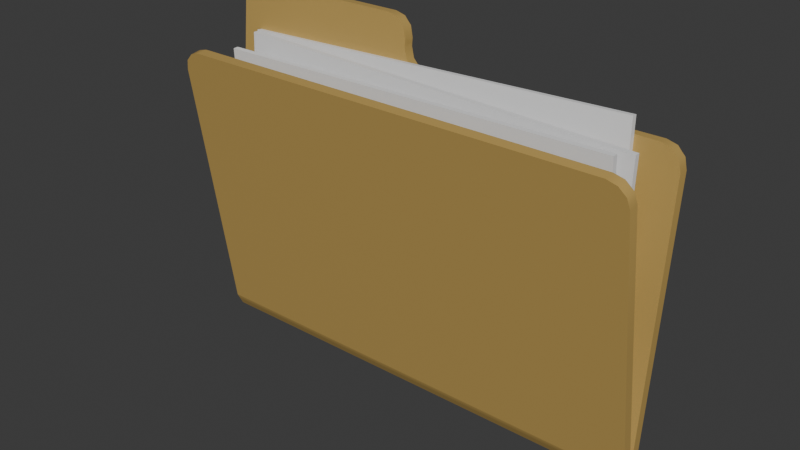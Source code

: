 # Source: Folder_Icon.blend  (saved by Blender 4.0.36; exported with 4.5.12 LTS)
import bpy
from mathutils import Matrix  # noqa: F401  (used for matrix-valued properties, if any)

bpy.ops.wm.read_factory_settings(use_empty=True)
scene = bpy.context.scene
scene.name = 'Scene'

# ---- collections
col_collection = bpy.data.collections.new('Collection'); scene.collection.children.link(col_collection)

# ---- materials (node trees are filled in below, after node groups)
mat_material_001 = bpy.data.materials.new('Material.001')
mat_material_001.use_transparent_shadow = False
mat_material_001.diffuse_color = (0.5071, 0.3368, 0.09947, 1.0)
mat_material_001.roughness = 0.5

# ---- material node trees
mat_material_001.use_nodes = True; mat_material_001.node_tree.nodes.clear()
_N = mat_material_001.node_tree.nodes; _L = mat_material_001.node_tree.links
n0 = _N.new('ShaderNodeBsdfPrincipled'); n0.name = 'Principled BSDF'; n0.location = (10, 300)
n0.inputs[0].default_value = (0.5071, 0.3368, 0.09947, 1.0)
n0.inputs[3].default_value = 1.45
n0.inputs[27].default_value = (0.0, 0.0, 0.0, 1.0)
n0.inputs[28].default_value = 1.0
n1 = _N.new('ShaderNodeOutputMaterial'); n1.name = 'Material Output'; n1.location = (300, 300)
n2 = _N.new('ShaderNodeNormalMap'); n2.name = 'Normal Map'; n2.location = (-300, -300)
n2.label = 'Normal/Map'
n2.inputs[0].default_value = 0.0
_L.new(n0.outputs[0], n1.inputs[0])
_L.new(n2.outputs[0], n0.inputs[5])
n1.is_active_output = True

# ---- world
world_world = bpy.data.worlds.new('World'); scene.world = world_world
world_world.use_nodes = True; world_world.node_tree.nodes.clear()
_N = world_world.node_tree.nodes; _L = world_world.node_tree.links
n0 = _N.new('ShaderNodeOutputWorld'); n0.name = 'World Output'; n0.location = (300, 300)
n1 = _N.new('ShaderNodeBackground'); n1.name = 'Background'; n1.location = (10, 300)
n1.inputs[0].default_value = (0.05088, 0.05088, 0.05088, 1.0)
_L.new(n1.outputs[0], n0.inputs[0])
n0.is_active_output = True
world_world.color = (0.05088, 0.05088, 0.05088)
world_world.use_sun_shadow = False
world_world.sun_shadow_jitter_overblur = 0.0

# ---- meshes
me_plane_006 = bpy.data.meshes.new('Plane.006')
me_plane_006.from_pydata([(-0.7898, -0.02, -0.6498), (0.7893, -0.02, -0.6572), (-0.7954, -0.02, 0.3946), (0.7837, -0.02, 0.3871), (-0.7898, -9.313e-10, -0.6498), (0.7893, -9.313e-10, -0.6572), (-0.7954, -1.863e-09, 0.3946), (0.7837, -4.657e-09, 0.3871)], [], [(0, 1, 3, 2), (4, 6, 7, 5), (0, 2, 6, 4), (1, 0, 4, 5), (3, 1, 5, 7), (2, 3, 7, 6)])
me_plane_006.polygons.foreach_set('use_smooth', [True] * 6)
_k = set([(0, 1), (0, 2), (0, 4), (1, 3), (1, 5), (2, 3), (2, 6), (3, 7), (4, 5), (4, 6), (5, 7), (6, 7)])
me_plane_006.attributes.new('sharp_edge', 'BOOLEAN', 'EDGE').data.foreach_set('value', [ (min(e.vertices), max(e.vertices)) in _k for e in me_plane_006.edges])
_uv = me_plane_006.uv_layers.new(name='UVMap')
_uv.uv.foreach_set('vector', [0.0, 0.0, 1.0, 0.0, 1.0, 1.0, 0.0, 1.0, 0.0, 0.0, 0.0, 1.0, 1.0, 1.0, 1.0, 0.0, 0.0, 0.0, 0.0, 1.0, 0.0, 1.0, 0.0, 0.0, 1.0, 0.0, 0.0, 0.0, 0.0, 0.0, 1.0, 0.0, 1.0, 1.0, 1.0, 0.0, 1.0, 0.0, 1.0, 1.0, 0.0, 1.0, 1.0, 1.0, 1.0, 1.0, 0.0, 1.0])
me_plane_006.update()
me_plane_006.normals_split_custom_set([tuple(v) for v in zip(*[iter([1.765e-09, -1.0, -2.259e-09, 1.765e-09, -1.0, -2.259e-09, 1.765e-09, -1.0, -2.259e-09, 1.765e-09, -1.0, -2.259e-09, 8.952e-10, 1.0, 2.234e-09, 8.952e-10, 1.0, 2.234e-09, 8.952e-10, 1.0, 2.234e-09, 8.952e-10, 1.0, 2.234e-09, -1.0, 5.707e-06, -0.0054, -1.0, 5.707e-06, -0.0054, -1.0, 5.707e-06, -0.0054, -1.0, 5.707e-06, -0.0054, -0.004718, -1.483e-06, -1.0, -0.004718, -1.483e-06, -1.0, -0.004718, -1.483e-06, -1.0, -0.004718, -1.483e-06, -1.0, 1.0, 0.0, 0.0054, 1.0, 0.0, 0.0054, 1.0, 0.0, 0.0054, 1.0, 0.0, 0.0054, 0.004718, 5.953e-06, 1.0, 0.004718, 5.953e-06, 1.0, 0.004718, 5.953e-06, 1.0, 0.004718, 5.953e-06, 1.0])] * 3)])
me_plane_007 = bpy.data.meshes.new('Plane.007')
me_plane_007.from_pydata([(-0.7898, -0.02, -0.6498), (0.7893, -0.02, -0.6572), (-0.7954, -0.02, 0.3946), (0.7837, -0.02, 0.3871), (-0.7898, 1.921e-09, -0.6498), (0.7893, 2.27e-09, -0.6572), (-0.7954, 2.736e-09, 0.3946), (0.7837, 6.461e-09, 0.3871)], [], [(0, 1, 3, 2), (4, 6, 7, 5), (0, 2, 6, 4), (1, 0, 4, 5), (3, 1, 5, 7), (2, 3, 7, 6)])
me_plane_007.polygons.foreach_set('use_smooth', [True] * 6)
_k = set([(0, 1), (0, 2), (0, 4), (1, 3), (1, 5), (2, 3), (2, 6), (3, 7), (4, 5), (4, 6), (5, 7), (6, 7)])
me_plane_007.attributes.new('sharp_edge', 'BOOLEAN', 'EDGE').data.foreach_set('value', [ (min(e.vertices), max(e.vertices)) in _k for e in me_plane_007.edges])
_uv = me_plane_007.uv_layers.new(name='UVMap')
_uv.uv.foreach_set('vector', [0.0, 0.0, 1.0, 0.0, 1.0, 1.0, 0.0, 1.0, 0.0, 0.0, 0.0, 1.0, 1.0, 1.0, 1.0, 0.0, 0.0, 0.0, 0.0, 1.0, 0.0, 1.0, 0.0, 0.0, 1.0, 0.0, 0.0, 0.0, 0.0, 0.0, 1.0, 0.0, 1.0, 1.0, 1.0, 0.0, 1.0, 0.0, 1.0, 1.0, 0.0, 1.0, 1.0, 1.0, 1.0, 1.0, 0.0, 1.0])
me_plane_007.update()
me_plane_007.normals_split_custom_set([tuple(v) for v in zip(*[iter([1.774e-09, -1.0, -2.259e-09, 1.774e-09, -1.0, -2.259e-09, 1.774e-09, -1.0, -2.259e-09, 1.774e-09, -1.0, -2.259e-09, -1.301e-09, 1.0, -2.404e-09, -1.301e-09, 1.0, -2.404e-09, -1.301e-09, 1.0, -2.404e-09, -1.301e-09, 1.0, -2.404e-09, -1.0, 0.0, -0.0054, -1.0, 0.0, -0.0054, -1.0, 0.0, -0.0054, -1.0, 0.0, -0.0054, -0.004718, -1.49e-06, -1.0, -0.004718, -1.49e-06, -1.0, -0.004718, -1.49e-06, -1.0, -0.004718, -1.49e-06, -1.0, 1.0, 2.854e-06, 0.0054, 1.0, 2.854e-06, 0.0054, 1.0, 2.854e-06, 0.0054, 1.0, 2.854e-06, 0.0054, 0.004718, -2.98e-06, 1.0, 0.004718, -2.98e-06, 1.0, 0.004718, -2.98e-06, 1.0, 0.004718, -2.98e-06, 1.0])] * 3)])
me_plane_004 = bpy.data.meshes.new('Plane.004')
me_plane_004.from_pydata([(-0.9198, -1.49e-08, 1.099), (-0.9198, 0.003261, -0.02168), (0.9087, 0.003261, -0.02168), (-0.8414, -0.2673, 1.067), (-0.9198, -0.2483, 0.9911), (-0.8806, -0.2647, 1.057), (-0.9093, -0.2578, 1.029), (0.9087, -0.2483, 0.9911), (0.8303, -0.2673, 1.067), (0.8982, -0.2578, 1.029), (0.8695, -0.2647, 1.057), (0.8303, -1.49e-08, 1.099), (0.9087, -7.451e-09, 1.021), (0.8695, -7.451e-09, 1.089), (0.8982, 0.0, 1.06), (-0.142, -7.451e-09, 1.178), (-0.2204, -1.49e-08, 1.099), (-0.06351, -1.49e-08, 1.099), (-0.1536, -7.451e-09, 1.139), (-0.1303, -7.451e-09, 1.139), (-0.142, -1.49e-08, 1.121), (-0.1681, -1.49e-08, 1.099), (-0.1819, -1.49e-08, 1.111), (-0.1549, -7.451e-09, 1.108), (-0.102, -1.49e-08, 1.111), (-0.1158, -1.49e-08, 1.099), (-0.129, -7.451e-09, 1.108), (-0.9198, 0.0, 1.208), (-0.8414, -7.451e-09, 1.286), (-0.9093, -7.451e-09, 1.247), (-0.8806, -7.451e-09, 1.276), (-0.142, 0.0, 1.208), (-0.2204, -7.451e-09, 1.286), (-0.1525, -7.451e-09, 1.247), (-0.1812, -7.451e-09, 1.276), (-0.9198, 0.04, 1.099), (-0.8414, -0.3061, 1.058), (-0.9198, -0.2871, 0.9814), (-0.8806, -0.3035, 1.047), (-0.9093, -0.2966, 1.019), (0.9087, -0.2871, 0.9814), (0.8303, -0.3061, 1.058), (0.8982, -0.2966, 1.019), (0.8695, -0.3035, 1.047), (0.8303, 0.04, 1.099), (0.9087, 0.04, 1.021), (0.8695, 0.04, 1.089), (0.8982, 0.04, 1.06), (-0.142, 0.04, 1.178), (-0.2204, 0.04, 1.099), (-0.06351, 0.04, 1.099), (-0.1536, 0.04, 1.139), (-0.1303, 0.04, 1.139), (-0.142, 0.04, 1.121), (-0.1681, 0.04, 1.099), (-0.1819, 0.04, 1.111), (-0.1549, 0.04, 1.108), (-0.102, 0.04, 1.111), (-0.1158, 0.04, 1.099), (-0.129, 0.04, 1.108), (-0.9198, 0.04, 1.208), (-0.8414, 0.04, 1.286), (-0.9093, 0.04, 1.247), (-0.8806, 0.04, 1.276), (-0.142, 0.04, 1.208), (-0.2204, 0.04, 1.286), (-0.1525, 0.04, 1.247), (-0.1812, 0.04, 1.276), (-0.9198, 0.04, -0.02003), (-0.9198, -0.03293, -0.02661), (-0.9198, 0.02338, -0.07051), (-0.9198, -0.003295, -0.07313), (0.9087, -0.03293, -0.02661), (0.9087, 0.04, -0.02003), (0.9087, -0.003295, -0.07313), (0.9087, 0.02338, -0.07051), (-0.9198, 0.00345, -0.02126), (-0.9198, 0.002974, -0.02131), (0.9087, 0.04, -0.0161), (-0.9198, 0.04, -0.0161), (0.9087, 0.00345, -0.02126), (0.9087, -0.03362, -0.02387), (0.9087, 0.002974, -0.02131), (-0.9198, -0.03362, -0.02387), (-0.9198, 0.003356, -0.02147), (-0.005551, 0.003261, -0.02168), (-0.1361, -7.451e-09, 1.158), (-0.1478, -7.451e-09, 1.158), (-0.1478, -7.451e-09, 1.13), (-0.1361, -7.451e-09, 1.13), (-0.1677, -7.451e-09, 1.125), (-0.1684, -7.451e-09, 1.11), (-0.1484, -1.49e-08, 1.115), (-0.2012, -1.49e-08, 1.105), (-0.1943, -1.49e-08, 1.099), (-0.1615, -1.49e-08, 1.104), (-0.142, -1.49e-08, 1.099), (-0.1224, -1.49e-08, 1.104), (-0.142, -7.451e-09, 1.108), (-0.08966, -1.49e-08, 1.099), (-0.08276, -1.49e-08, 1.105), (-0.1155, -1.49e-08, 1.11), (-0.1162, -7.451e-09, 1.125), (-0.1355, -1.49e-08, 1.115), (-0.9198, -0.1226, 0.4849), (-0.9146, -0.253, 1.01), (-0.8949, -0.2612, 1.043), (-0.861, -0.266, 1.062), (-0.005551, -0.2673, 1.067), (0.8499, -0.266, 1.062), (0.8838, -0.2612, 1.043), (0.9035, -0.253, 1.01), (0.9087, 0.003117, -0.0215), (0.9087, 0.001725, 0.4998), (0.9035, -7.451e-09, 1.04), (0.8838, -7.451e-09, 1.074), (0.8499, 0.0, 1.094), (0.3834, -1.49e-08, 1.099), (-0.5701, -1.49e-08, 1.099), (-0.9198, -7.451e-09, 1.154), (-0.142, -7.451e-09, 1.193), (-0.1472, -1.49e-08, 1.227), (-0.1668, -1.49e-08, 1.261), (-0.2008, -2.235e-08, 1.281), (-0.5309, -7.451e-09, 1.286), (-0.861, -2.235e-08, 1.281), (-0.8949, -1.49e-08, 1.261), (-0.9146, -1.49e-08, 1.227), (-0.1361, 0.04, 1.158), (-0.1478, 0.04, 1.158), (-0.1478, 0.04, 1.13), (-0.1361, 0.04, 1.13), (-0.1677, 0.04, 1.125), (-0.1684, 0.04, 1.11), (-0.1484, 0.04, 1.115), (-0.2012, 0.04, 1.105), (-0.1943, 0.04, 1.099), (-0.1615, 0.04, 1.104), (-0.142, 0.04, 1.099), (-0.1224, 0.04, 1.104), (-0.142, 0.04, 1.108), (-0.08966, 0.04, 1.099), (-0.08276, 0.04, 1.105), (-0.1155, 0.04, 1.11), (-0.1162, 0.04, 1.125), (-0.1355, 0.04, 1.115), (-0.9146, -0.2918, 1.0), (-0.8949, -0.3001, 1.033), (-0.861, -0.3048, 1.052), (-0.005551, -0.3061, 1.058), (0.8499, -0.3048, 1.052), (0.8838, -0.3001, 1.033), (0.9035, -0.2918, 1.0), (0.9035, 0.04, 1.04), (0.8838, 0.04, 1.074), (0.8499, 0.04, 1.094), (0.3834, 0.04, 1.099), (-0.5701, 0.04, 1.099), (-0.9198, 0.04, 1.154), (-0.142, 0.04, 1.193), (-0.1472, 0.04, 1.227), (-0.1668, 0.04, 1.261), (-0.2008, 0.04, 1.281), (-0.5309, 0.04, 1.286), (-0.861, 0.04, 1.281), (-0.8949, 0.04, 1.261), (-0.9146, 0.04, 1.227), (-0.9198, 0.02, 1.099), (-0.8414, -0.2867, 1.062), (-0.9198, -0.2677, 0.9863), (-0.8806, -0.2841, 1.052), (-0.9093, -0.2772, 1.024), (0.9087, -0.2677, 0.9863), (0.8303, -0.2867, 1.062), (0.8982, -0.2772, 1.024), (0.8695, -0.2841, 1.052), (0.8303, 0.02, 1.099), (0.9087, 0.02, 1.021), (0.8695, 0.02, 1.089), (0.8982, 0.02, 1.06), (-0.142, 0.02, 1.178), (-0.06351, 0.02, 1.099), (-0.1303, 0.02, 1.139), (-0.102, 0.02, 1.111), (-0.9198, 0.02, 1.208), (-0.8414, 0.02, 1.286), (-0.9093, 0.02, 1.247), (-0.8806, 0.02, 1.276), (-0.142, 0.02, 1.208), (-0.2204, 0.02, 1.286), (-0.1525, 0.02, 1.247), (-0.1812, 0.02, 1.276), (-0.9198, 0.03169, -0.04527), (-0.9198, 0.01004, -0.07182), (-0.9198, -0.01811, -0.04987), (0.9087, -0.01811, -0.04987), (0.9087, 0.01004, -0.07182), (0.9087, 0.03169, -0.04527), (-0.9198, -1.738e-05, -0.04741), (-0.9198, 0.01332, -0.0461), (-0.9198, -0.01484, -0.02415), (-0.005551, -0.03293, -0.02661), (-0.005551, -0.003295, -0.07313), (-0.005551, 0.02338, -0.07051), (-0.005551, 0.04, -0.02003), (-0.9198, 0.04, -0.01807), (0.9087, 0.04, -0.01807), (-0.9198, -0.03328, -0.02524), (0.9087, -0.1603, 0.4788), (-0.9198, 0.02163, -0.02086), (0.9087, -0.01484, -0.02415), (0.9087, 0.02163, -0.02086), (0.9087, -1.738e-05, -0.04741), (0.9087, 0.01332, -0.0461), (-0.9198, 0.001725, 0.539), (-0.9198, 0.003117, -0.0215), (0.9087, 0.04, 0.5024), (-0.9198, 0.04, 0.5416), (0.9087, 0.003355, -0.02147), (0.9087, -0.03328, -0.02524), (0.9087, -0.1226, 0.4849), (-0.9198, -0.1603, 0.4788), (-0.005551, 0.00345, -0.02126), (0.9087, 0.02172, -0.01868), (-0.9198, -0.01532, -0.02259), (-0.005551, 0.002974, -0.02131), (-0.005551, 0.04, -0.0161), (0.9087, -0.01532, -0.02259), (-0.9198, 0.02172, -0.01868), (-0.005551, -0.03362, -0.02387), (-0.4511, -7.451e-09, 1.205), (-0.005551, 0.003355, -0.02147), (-0.142, -7.451e-09, 1.144), (-0.1581, -7.451e-09, 1.12), (-0.1813, 0.0, 1.104), (-0.142, -1.49e-08, 1.104), (-0.1026, 0.0, 1.104), (-0.1258, -7.451e-09, 1.12), (-0.142, -7.451e-09, 1.113), (-0.005551, -0.207, 0.8246), (-0.4511, 0.04, 1.205), (-0.005551, -0.2454, 0.8164), (-0.142, 0.04, 1.144), (-0.1581, 0.04, 1.12), (-0.1813, 0.04, 1.104), (-0.142, 0.04, 1.104), (-0.1026, 0.04, 1.104), (-0.1258, 0.04, 1.12), (-0.142, 0.04, 1.113), (-0.9198, -0.1415, 0.4818), (-0.005551, 0.04, -0.01807), (-0.1361, 0.02, 1.158), (-0.08276, 0.02, 1.105), (-0.1162, 0.02, 1.125), (0.9087, -0.01508, -0.02337), (-0.9146, -0.2724, 1.005), (-0.8949, -0.2807, 1.038), (-0.861, -0.2854, 1.057), (-0.005551, -0.2867, 1.062), (0.8499, -0.2854, 1.057), (0.8838, -0.2807, 1.038), (0.9035, -0.2724, 1.005), (0.9087, 0.02086, 0.5011), (0.9035, 0.02, 1.04), (0.8838, 0.02, 1.074), (0.8499, 0.02, 1.094), (0.3834, 0.02, 1.099), (-0.9198, 0.02, 1.154), (-0.142, 0.02, 1.193), (-0.1472, 0.02, 1.227), (-0.1668, 0.02, 1.261), (-0.2008, 0.02, 1.281), (-0.5309, 0.02, 1.286), (-0.861, 0.02, 1.281), (-0.8949, 0.02, 1.261), (-0.9146, 0.02, 1.227), (-0.9198, 0.02221, -0.03741), (-0.9198, 0.007781, -0.05511), (-0.9198, -0.01099, -0.04047), (0.9087, -0.01099, -0.04047), (0.9087, 0.007781, -0.05511), (0.9087, 0.02221, -0.03741), (-0.005551, -0.01811, -0.04987), (-0.005551, 0.01004, -0.07182), (-0.005551, 0.03169, -0.04527), (-0.9198, 0.02168, -0.01977), (0.1825, 0.0006273, 0.8839), (0.9087, 0.02168, -0.01977), (-0.9198, -0.01508, -0.02337), (-0.005551, 0.003117, -0.0215), (0.1825, 0.04, 0.8848), (0.9087, -0.1415, 0.4818), (-0.9198, 0.02086, 0.5403), (-0.005551, -0.03328, -0.02524)], [], [(0, 118, 230, 119), (16, 93, 230, 118), (22, 90, 230, 93), (18, 87, 230, 90), (15, 120, 230, 87), (31, 121, 230, 120), (33, 122, 230, 121), (34, 123, 230, 122), (32, 124, 230, 123), (28, 125, 230, 124), (30, 126, 230, 125), (29, 127, 230, 126), (27, 119, 230, 127), (1, 85, 231, 84), (85, 2, 218, 231), (231, 218, 80, 222), (84, 231, 222, 76), (15, 87, 232, 86), (87, 18, 88, 232), (232, 88, 20, 89), (86, 232, 89, 19), (18, 90, 233, 88), (90, 22, 91, 233), (233, 91, 23, 92), (88, 233, 92, 20), (16, 94, 234, 93), (94, 21, 95, 234), (234, 95, 23, 91), (93, 234, 91, 22), (21, 96, 235, 95), (96, 25, 97, 235), (235, 97, 26, 98), (95, 235, 98, 23), (17, 100, 236, 99), (100, 24, 101, 236), (236, 101, 26, 97), (99, 236, 97, 25), (24, 102, 237, 101), (102, 19, 89, 237), (237, 89, 20, 103), (101, 237, 103, 26), (20, 92, 238, 103), (23, 98, 238, 92), (26, 103, 238, 98), (4, 105, 239, 104), (6, 106, 239, 105), (5, 107, 239, 106), (3, 108, 239, 107), (8, 109, 239, 108), (10, 110, 239, 109), (9, 111, 239, 110), (7, 220, 239, 111), (82, 225, 239, 220), (77, 104, 239, 225), (35, 158, 240, 157), (60, 166, 240, 158), (62, 165, 240, 166), (63, 164, 240, 165), (61, 163, 240, 164), (65, 162, 240, 163), (67, 161, 240, 162), (66, 160, 240, 161), (64, 159, 240, 160), (48, 129, 240, 159), (51, 132, 240, 129), (55, 135, 240, 132), (49, 157, 240, 135), (37, 221, 241, 146), (83, 229, 241, 221), (81, 208, 241, 229), (40, 152, 241, 208), (42, 151, 241, 152), (43, 150, 241, 151), (41, 149, 241, 150), (36, 148, 241, 149), (38, 147, 241, 148), (39, 146, 241, 147), (48, 128, 242, 129), (128, 52, 131, 242), (242, 131, 53, 130), (129, 242, 130, 51), (51, 130, 243, 132), (130, 53, 134, 243), (243, 134, 56, 133), (132, 243, 133, 55), (49, 135, 244, 136), (135, 55, 133, 244), (244, 133, 56, 137), (136, 244, 137, 54), (54, 137, 245, 138), (137, 56, 140, 245), (245, 140, 59, 139), (138, 245, 139, 58), (50, 141, 246, 142), (141, 58, 139, 246), (246, 139, 59, 143), (142, 246, 143, 57), (57, 143, 247, 144), (143, 59, 145, 247), (247, 145, 53, 131), (144, 247, 131, 52), (53, 145, 248, 134), (59, 140, 248, 145), (56, 134, 248, 140), (4, 104, 249, 169), (104, 77, 224, 249), (249, 224, 83, 221), (169, 249, 221, 37), (68, 205, 250, 204), (205, 79, 226, 250), (250, 226, 78, 206), (204, 250, 206, 73), (15, 86, 251, 180), (86, 19, 182, 251), (251, 182, 52, 128), (180, 251, 128, 48), (24, 100, 252, 183), (100, 17, 181, 252), (252, 181, 50, 142), (183, 252, 142, 57), (19, 102, 253, 182), (102, 24, 183, 253), (253, 183, 57, 144), (182, 253, 144, 52), (2, 112, 254, 210), (112, 82, 227, 254), (254, 227, 81, 219), (210, 254, 219, 72), (6, 105, 255, 171), (105, 4, 169, 255), (255, 169, 37, 146), (171, 255, 146, 39), (5, 106, 256, 170), (106, 6, 171, 256), (256, 171, 39, 147), (170, 256, 147, 38), (3, 107, 257, 168), (107, 5, 170, 257), (257, 170, 38, 148), (168, 257, 148, 36), (8, 108, 258, 173), (108, 3, 168, 258), (258, 168, 36, 149), (173, 258, 149, 41), (10, 109, 259, 175), (109, 8, 173, 259), (259, 173, 41, 150), (175, 259, 150, 43), (9, 110, 260, 174), (110, 10, 175, 260), (260, 175, 43, 151), (174, 260, 151, 42), (7, 111, 261, 172), (111, 9, 174, 261), (261, 174, 42, 152), (172, 261, 152, 40), (12, 113, 262, 177), (113, 80, 223, 262), (262, 223, 78, 216), (177, 262, 216, 45), (14, 114, 263, 179), (114, 12, 177, 263), (263, 177, 45, 153), (179, 263, 153, 47), (13, 115, 264, 178), (115, 14, 179, 264), (264, 179, 47, 154), (178, 264, 154, 46), (11, 116, 265, 176), (116, 13, 178, 265), (265, 178, 46, 155), (176, 265, 155, 44), (17, 117, 266, 181), (117, 11, 176, 266), (266, 176, 44, 156), (181, 266, 156, 50), (0, 119, 267, 167), (119, 27, 184, 267), (267, 184, 60, 158), (167, 267, 158, 35), (31, 120, 268, 188), (120, 15, 180, 268), (268, 180, 48, 159), (188, 268, 159, 64), (33, 121, 269, 190), (121, 31, 188, 269), (269, 188, 64, 160), (190, 269, 160, 66), (34, 122, 270, 191), (122, 33, 190, 270), (270, 190, 66, 161), (191, 270, 161, 67), (32, 123, 271, 189), (123, 34, 191, 271), (271, 191, 67, 162), (189, 271, 162, 65), (28, 124, 272, 185), (124, 32, 189, 272), (272, 189, 65, 163), (185, 272, 163, 61), (30, 125, 273, 187), (125, 28, 185, 273), (273, 185, 61, 164), (187, 273, 164, 63), (29, 126, 274, 186), (126, 30, 187, 274), (274, 187, 63, 165), (186, 274, 165, 62), (27, 127, 275, 184), (127, 29, 186, 275), (275, 186, 62, 166), (184, 275, 166, 60), (68, 192, 276, 209), (70, 199, 276, 192), (1, 209, 276, 199), (70, 193, 277, 199), (71, 198, 277, 193), (1, 199, 277, 198), (71, 194, 278, 198), (69, 200, 278, 194), (1, 198, 278, 200), (72, 195, 279, 210), (74, 212, 279, 195), (2, 210, 279, 212), (74, 196, 280, 212), (75, 213, 280, 196), (2, 212, 280, 213), (75, 197, 281, 213), (73, 211, 281, 197), (2, 213, 281, 211), (72, 201, 282, 195), (201, 69, 194, 282), (282, 194, 71, 202), (195, 282, 202, 74), (74, 202, 283, 196), (202, 71, 193, 283), (283, 193, 70, 203), (196, 283, 203, 75), (75, 203, 284, 197), (203, 70, 192, 284), (284, 192, 68, 204), (197, 284, 204, 73), (1, 84, 285, 209), (84, 76, 228, 285), (285, 228, 79, 205), (209, 285, 205, 68), (76, 222, 286, 214), (80, 113, 286, 222), (12, 114, 286, 113), (14, 115, 286, 114), (13, 116, 286, 115), (11, 117, 286, 116), (17, 99, 286, 117), (25, 96, 286, 99), (21, 94, 286, 96), (16, 118, 286, 94), (0, 214, 286, 118), (78, 223, 287, 206), (223, 80, 218, 287), (287, 218, 2, 211), (206, 287, 211, 73), (83, 224, 288, 207), (224, 77, 215, 288), (288, 215, 1, 200), (207, 288, 200, 69), (77, 225, 289, 215), (225, 82, 112, 289), (289, 112, 2, 85), (215, 289, 85, 1), (78, 226, 290, 216), (79, 217, 290, 226), (35, 157, 290, 217), (49, 136, 290, 157), (54, 138, 290, 136), (58, 141, 290, 138), (50, 156, 290, 141), (44, 155, 290, 156), (46, 154, 290, 155), (47, 153, 290, 154), (45, 216, 290, 153), (81, 227, 291, 208), (227, 82, 220, 291), (291, 220, 7, 172), (208, 291, 172, 40), (79, 228, 292, 217), (228, 76, 214, 292), (292, 214, 0, 167), (217, 292, 167, 35), (81, 229, 293, 219), (229, 83, 207, 293), (293, 207, 69, 201), (219, 293, 201, 72)])
me_plane_004.polygons.foreach_set('use_smooth', [True] * 292)
_k = set([(0, 119), (0, 214), (1, 84), (1, 85), (1, 215), (2, 85), (2, 112), (2, 218), (3, 107), (3, 108), (4, 104), (4, 105), (5, 106), (5, 107), (6, 105), (6, 106), (7, 111), (7, 220), (8, 108), (8, 109), (9, 110), (9, 111), (10, 109), (10, 110), (11, 116), (11, 117), (12, 113), (12, 114), (13, 115), (13, 116), (14, 114), (14, 115), (15, 86), (15, 120), (17, 100), (17, 117), (19, 86), (19, 102), (24, 100), (24, 102), (27, 119), (27, 127), (28, 124), (28, 125), (29, 126), (29, 127), (30, 125), (30, 126), (31, 120), (31, 121), (32, 123), (32, 124), (33, 121), (33, 122), (34, 122), (34, 123), (35, 158), (35, 217), (36, 148), (36, 149), (37, 146), (37, 221), (38, 147), (38, 148), (39, 146), (39, 147), (40, 152), (40, 208), (41, 149), (41, 150), (42, 151), (42, 152), (43, 150), (43, 151), (44, 155), (44, 156), (45, 153), (45, 216), (46, 154), (46, 155), (47, 153), (47, 154), (48, 128), (48, 159), (50, 142), (50, 156), (52, 128), (52, 144), (57, 142), (57, 144), (60, 158), (60, 166), (61, 163), (61, 164), (62, 165), (62, 166), (63, 164), (63, 165), (64, 159), (64, 160), (65, 162), (65, 163), (66, 160), (66, 161), (67, 161), (67, 162), (68, 192), (68, 205), (69, 194), (69, 207), (70, 192), (70, 193), (70, 203), (71, 193), (71, 194), (71, 202), (72, 195), (72, 219), (73, 197), (73, 206), (74, 195), (74, 196), (74, 202), (75, 196), (75, 197), (75, 203), (76, 84), (76, 214), (77, 104), (77, 215), (78, 206), (78, 216), (79, 205), (79, 217), (80, 113), (80, 218), (81, 208), (81, 219), (82, 112), (82, 220), (83, 207), (83, 221)])
me_plane_004.attributes.new('sharp_edge', 'BOOLEAN', 'EDGE').data.foreach_set('value', [ (min(e.vertices), max(e.vertices)) in _k for e in me_plane_004.edges])
_uv = me_plane_004.uv_layers.new(name='UVMap')
_uv.uv.foreach_set('vector', [0.0, 1.0, 0.1467, 1.0, 0.1949, 1.0, 0.0, 1.0, 0.2933, 1.0, 0.3006, 1.0, 0.1949, 1.0, 0.1467, 1.0, 0.3078, 1.0, 0.3132, 1.0, 0.1949, 1.0, 0.3006, 1.0, 0.3185, 1.0, 0.3207, 1.0, 0.1949, 1.0, 0.3132, 1.0, 0.3229, 1.0, 0.3229, 1.0, 0.1949, 1.0, 0.3207, 1.0, 0.3229, 1.0, 0.3209, 1.0, 0.1949, 1.0, 0.3229, 1.0, 0.3189, 1.0, 0.3135, 1.0, 0.1949, 1.0, 0.3209, 1.0, 0.3081, 1.0, 0.3007, 1.0, 0.1949, 1.0, 0.3135, 1.0, 0.2933, 1.0, 0.1614, 1.0, 0.1949, 1.0, 0.3007, 1.0, 0.02952, 1.0, 0.02214, 1.0, 0.1949, 1.0, 0.1614, 1.0, 0.01476, 1.0, 0.009357, 1.0, 0.1949, 1.0, 0.02214, 1.0, 0.003955, 1.0, 0.001977, 1.0, 0.1949, 1.0, 0.009357, 1.0, 0.0, 1.0, 0.0, 1.0, 0.1949, 1.0, 0.001977, 1.0, 0.0, 0.5, 0.5, 0.5, 0.5, 0.5004, 0.0, 0.5004, 0.5, 0.5, 1.0, 0.5, 1.0, 0.5004, 0.5, 0.5004, 0.5, 0.5004, 1.0, 0.5004, 1.0, 0.5008, 0.5, 0.5008, 0.0, 0.5004, 0.5, 0.5004, 0.5, 0.5008, 0.0, 0.5008, 0.3229, 1.0, 0.3207, 1.0, 0.3229, 1.0, 0.3251, 1.0, 0.3207, 1.0, 0.3185, 1.0, 0.3207, 1.0, 0.3229, 1.0, 0.3229, 1.0, 0.3207, 1.0, 0.3229, 1.0, 0.3251, 1.0, 0.3251, 1.0, 0.3229, 1.0, 0.3251, 1.0, 0.3272, 1.0, 0.3185, 1.0, 0.3132, 1.0, 0.3168, 1.0, 0.3207, 1.0, 0.3132, 1.0, 0.3078, 1.0, 0.3129, 1.0, 0.3168, 1.0, 0.3168, 1.0, 0.3129, 1.0, 0.318, 1.0, 0.3204, 1.0, 0.3207, 1.0, 0.3168, 1.0, 0.3204, 1.0, 0.3229, 1.0, 0.2933, 1.0, 0.3032, 1.0, 0.308, 1.0, 0.3006, 1.0, 0.3032, 1.0, 0.313, 1.0, 0.3155, 1.0, 0.308, 1.0, 0.308, 1.0, 0.3155, 1.0, 0.318, 1.0, 0.3129, 1.0, 0.3006, 1.0, 0.308, 1.0, 0.3129, 1.0, 0.3078, 1.0, 0.313, 1.0, 0.3257, 1.0, 0.325, 1.0, 0.3155, 1.0, 0.3257, 1.0, 0.3384, 1.0, 0.3345, 1.0, 0.325, 1.0, 0.325, 1.0, 0.3345, 1.0, 0.3306, 1.0, 0.3243, 1.0, 0.3155, 1.0, 0.325, 1.0, 0.3243, 1.0, 0.318, 1.0, 0.3524, 1.0, 0.3451, 1.0, 0.3377, 1.0, 0.3425, 1.0, 0.3451, 1.0, 0.3379, 1.0, 0.3328, 1.0, 0.3377, 1.0, 0.3377, 1.0, 0.3328, 1.0, 0.3277, 1.0, 0.3302, 1.0, 0.3425, 1.0, 0.3377, 1.0, 0.3302, 1.0, 0.3327, 1.0, 0.3379, 1.0, 0.3326, 1.0, 0.3289, 1.0, 0.3328, 1.0, 0.3326, 1.0, 0.3272, 1.0, 0.3251, 1.0, 0.3289, 1.0, 0.3289, 1.0, 0.3251, 1.0, 0.3229, 1.0, 0.3253, 1.0, 0.3328, 1.0, 0.3289, 1.0, 0.3253, 1.0, 0.3277, 1.0, 0.3229, 1.0, 0.3204, 1.0, 0.3212, 1.0, 0.3229, 1.0, 0.318, 1.0, 0.3204, 1.0, 0.3212, 1.0, 0.3204, 1.0, 0.3229, 1.0, 0.3229, 1.0, 0.3212, 1.0, 0.3204, 1.0, 0.0, 0.03556, 0.002628, 0.02667, 0.5, 0.1115, 0.0, 0.2674, 0.005255, 0.01778, 0.01243, 0.01127, 0.5, 0.1115, 0.002628, 0.02667, 0.01961, 0.004764, 0.02942, 0.002382, 0.5, 0.1115, 0.01243, 0.01127, 0.03922, 0.0, 0.5, 0.0, 0.5, 0.1115, 0.02942, 0.002382, 0.9608, 0.0, 0.9706, 0.002382, 0.5, 0.1115, 0.5, 0.0, 0.9804, 0.004764, 0.9876, 0.01127, 0.5, 0.1115, 0.9706, 0.002382, 0.9947, 0.01778, 0.9974, 0.02667, 0.5, 0.1115, 0.9876, 0.01127, 1.0, 0.03556, 1.0, 0.2674, 0.5, 0.1115, 0.9974, 0.02667, 1.0, 0.4992, 0.5, 0.4992, 0.5, 0.1115, 1.0, 0.2674, 0.0, 0.4992, 0.0, 0.2674, 0.5, 0.1115, 0.5, 0.4992, 0.0, 1.0, 0.0, 1.0, 0.1949, 1.0, 0.1467, 1.0, 0.0, 1.0, 0.001977, 1.0, 0.1949, 1.0, 0.0, 1.0, 0.003955, 1.0, 0.009357, 1.0, 0.1949, 1.0, 0.001977, 1.0, 0.01476, 1.0, 0.02214, 1.0, 0.1949, 1.0, 0.009357, 1.0, 0.02952, 1.0, 0.1614, 1.0, 0.1949, 1.0, 0.02214, 1.0, 0.2933, 1.0, 0.3007, 1.0, 0.1949, 1.0, 0.1614, 1.0, 0.3081, 1.0, 0.3135, 1.0, 0.1949, 1.0, 0.3007, 1.0, 0.3189, 1.0, 0.3209, 1.0, 0.1949, 1.0, 0.3135, 1.0, 0.3229, 1.0, 0.3229, 1.0, 0.1949, 1.0, 0.3209, 1.0, 0.3229, 1.0, 0.3207, 1.0, 0.1949, 1.0, 0.3229, 1.0, 0.3185, 1.0, 0.3132, 1.0, 0.1949, 1.0, 0.3207, 1.0, 0.3078, 1.0, 0.3006, 1.0, 0.1949, 1.0, 0.3132, 1.0, 0.2933, 1.0, 0.1467, 1.0, 0.1949, 1.0, 0.3006, 1.0, 0.0, 0.03556, 0.0, 0.2155, 0.5, 0.09071, 0.002628, 0.02667, 0.0, 0.3955, 0.5, 0.3955, 0.5, 0.09071, 0.0, 0.2155, 1.0, 0.3955, 1.0, 0.2155, 0.5, 0.09071, 0.5, 0.3955, 1.0, 0.03556, 0.9974, 0.02667, 0.5, 0.09071, 1.0, 0.2155, 0.9947, 0.01778, 0.9876, 0.01127, 0.5, 0.09071, 0.9974, 0.02667, 0.9804, 0.004764, 0.9706, 0.002382, 0.5, 0.09071, 0.9876, 0.01127, 0.9608, 0.0, 0.5, 0.0, 0.5, 0.09071, 0.9706, 0.002382, 0.03922, 0.0, 0.02942, 0.002382, 0.5, 0.09071, 0.5, 0.0, 0.01961, 0.004764, 0.01243, 0.01127, 0.5, 0.09071, 0.02942, 0.002382, 0.005255, 0.01778, 0.002628, 0.02667, 0.5, 0.09071, 0.01243, 0.01127, 0.3229, 1.0, 0.3251, 1.0, 0.3229, 1.0, 0.3207, 1.0, 0.3251, 1.0, 0.3272, 1.0, 0.3251, 1.0, 0.3229, 1.0, 0.3229, 1.0, 0.3251, 1.0, 0.3229, 1.0, 0.3207, 1.0, 0.3207, 1.0, 0.3229, 1.0, 0.3207, 1.0, 0.3185, 1.0, 0.3185, 1.0, 0.3207, 1.0, 0.3168, 1.0, 0.3132, 1.0, 0.3207, 1.0, 0.3229, 1.0, 0.3204, 1.0, 0.3168, 1.0, 0.3168, 1.0, 0.3204, 1.0, 0.318, 1.0, 0.3129, 1.0, 0.3132, 1.0, 0.3168, 1.0, 0.3129, 1.0, 0.3078, 1.0, 0.2933, 1.0, 0.3006, 1.0, 0.308, 1.0, 0.3032, 1.0, 0.3006, 1.0, 0.3078, 1.0, 0.3129, 1.0, 0.308, 1.0, 0.308, 1.0, 0.3129, 1.0, 0.318, 1.0, 0.3155, 1.0, 0.3032, 1.0, 0.308, 1.0, 0.3155, 1.0, 0.313, 1.0, 0.313, 1.0, 0.3155, 1.0, 0.325, 1.0, 0.3257, 1.0, 0.3155, 1.0, 0.318, 1.0, 0.3243, 1.0, 0.325, 1.0, 0.325, 1.0, 0.3243, 1.0, 0.3306, 1.0, 0.3345, 1.0, 0.3257, 1.0, 0.325, 1.0, 0.3345, 1.0, 0.3384, 1.0, 0.3524, 1.0, 0.3425, 1.0, 0.3377, 1.0, 0.3451, 1.0, 0.3425, 1.0, 0.3327, 1.0, 0.3302, 1.0, 0.3377, 1.0, 0.3377, 1.0, 0.3302, 1.0, 0.3277, 1.0, 0.3328, 1.0, 0.3451, 1.0, 0.3377, 1.0, 0.3328, 1.0, 0.3379, 1.0, 0.3379, 1.0, 0.3328, 1.0, 0.3289, 1.0, 0.3326, 1.0, 0.3328, 1.0, 0.3277, 1.0, 0.3253, 1.0, 0.3289, 1.0, 0.3289, 1.0, 0.3253, 1.0, 0.3229, 1.0, 0.3251, 1.0, 0.3326, 1.0, 0.3289, 1.0, 0.3251, 1.0, 0.3272, 1.0, 0.3229, 1.0, 0.3229, 1.0, 0.3212, 1.0, 0.3204, 1.0, 0.3229, 1.0, 0.3204, 1.0, 0.3212, 1.0, 0.3229, 1.0, 0.318, 1.0, 0.3204, 1.0, 0.3212, 1.0, 0.3204, 1.0, 0.0, 0.03556, 0.0, 0.2674, 0.0, 0.2415, 0.0, 0.03556, 0.0, 0.2674, 0.0, 0.4992, 0.0, 0.4473, 0.0, 0.2415, 0.0, 0.2415, 0.0, 0.4473, 0.0, 0.3955, 0.0, 0.2155, 0.0, 0.03556, 0.0, 0.2415, 0.0, 0.2155, 0.0, 0.03556, 0.0, 0.6054, 0.0, 0.6061, 0.5, 0.6052, 0.5, 0.6045, 0.0, 0.6061, 0.0, 0.6068, 0.5, 0.6059, 0.5, 0.6052, 0.5, 0.6052, 0.5, 0.6059, 1.0, 0.605, 1.0, 0.6043, 0.5, 0.6045, 0.5, 0.6052, 1.0, 0.6043, 1.0, 0.6036, 0.3229, 1.0, 0.3251, 1.0, 0.3251, 1.0, 0.3229, 1.0, 0.3251, 1.0, 0.3272, 1.0, 0.3272, 1.0, 0.3251, 1.0, 0.3251, 1.0, 0.3272, 1.0, 0.3272, 1.0, 0.3251, 1.0, 0.3229, 1.0, 0.3251, 1.0, 0.3251, 1.0, 0.3229, 1.0, 0.3379, 1.0, 0.3451, 1.0, 0.3451, 1.0, 0.3379, 1.0, 0.3451, 1.0, 0.3524, 1.0, 0.3524, 1.0, 0.3451, 1.0, 0.3451, 1.0, 0.3524, 1.0, 0.3524, 1.0, 0.3451, 1.0, 0.3379, 1.0, 0.3451, 1.0, 0.3451, 1.0, 0.3379, 1.0, 0.3272, 1.0, 0.3326, 1.0, 0.3326, 1.0, 0.3272, 1.0, 0.3326, 1.0, 0.3379, 1.0, 0.3379, 1.0, 0.3326, 1.0, 0.3326, 1.0, 0.3379, 1.0, 0.3379, 1.0, 0.3326, 1.0, 0.3272, 1.0, 0.3326, 1.0, 0.3326, 1.0, 0.3272, 1.0, 1.0, 0.5, 1.0, 0.4996, 1.0, 0.4478, 1.0, 0.4482, 1.0, 0.4996, 1.0, 0.4992, 1.0, 0.4473, 1.0, 0.4478, 1.0, 0.4478, 1.0, 0.4473, 1.0, 0.3955, 1.0, 0.396, 1.0, 0.4482, 1.0, 0.4478, 1.0, 0.396, 1.0, 0.3964, 0.005255, 0.01778, 0.002628, 0.02667, 0.002628, 0.02667, 0.005255, 0.01778, 0.002628, 0.02667, 0.0, 0.03556, 0.0, 0.03556, 0.002628, 0.02667, 0.002628, 0.02667, 0.0, 0.03556, 0.0, 0.03556, 0.002628, 0.02667, 0.005255, 0.01778, 0.002628, 0.02667, 0.002628, 0.02667, 0.005255, 0.01778, 0.01961, 0.004764, 0.01243, 0.01127, 0.01243, 0.01127, 0.01961, 0.004764, 0.01243, 0.01127, 0.005255, 0.01778, 0.005255, 0.01778, 0.01243, 0.01127, 0.01243, 0.01127, 0.005255, 0.01778, 0.005255, 0.01778, 0.01243, 0.01127, 0.01961, 0.004764, 0.01243, 0.01127, 0.01243, 0.01127, 0.01961, 0.004764, 0.03922, 0.0, 0.02942, 0.002382, 0.02942, 0.002382, 0.03922, 0.0, 0.02942, 0.002382, 0.01961, 0.004764, 0.01961, 0.004764, 0.02942, 0.002382, 0.02942, 0.002382, 0.01961, 0.004764, 0.01961, 0.004764, 0.02942, 0.002382, 0.03922, 0.0, 0.02942, 0.002382, 0.02942, 0.002382, 0.03922, 0.0, 0.9608, 0.0, 0.5, 0.0, 0.5, 0.0, 0.9608, 0.0, 0.5, 0.0, 0.03922, 0.0, 0.03922, 0.0, 0.5, 0.0, 0.5, 0.0, 0.03922, 0.0, 0.03922, 0.0, 0.5, 0.0, 0.9608, 0.0, 0.5, 0.0, 0.5, 0.0, 0.9608, 0.0, 0.9804, 0.004764, 0.9706, 0.002382, 0.9706, 0.002382, 0.9804, 0.004764, 0.9706, 0.002382, 0.9608, 0.0, 0.9608, 0.0, 0.9706, 0.002382, 0.9706, 0.002382, 0.9608, 0.0, 0.9608, 0.0, 0.9706, 0.002382, 0.9804, 0.004764, 0.9706, 0.002382, 0.9706, 0.002382, 0.9804, 0.004764, 0.9947, 0.01778, 0.9876, 0.01127, 0.9876, 0.01127, 0.9947, 0.01778, 0.9876, 0.01127, 0.9804, 0.004764, 0.9804, 0.004764, 0.9876, 0.01127, 0.9876, 0.01127, 0.9804, 0.004764, 0.9804, 0.004764, 0.9876, 0.01127, 0.9947, 0.01778, 0.9876, 0.01127, 0.9876, 0.01127, 0.9947, 0.01778, 1.0, 0.03556, 0.9974, 0.02667, 0.9974, 0.02667, 1.0, 0.03556, 0.9974, 0.02667, 0.9947, 0.01778, 0.9947, 0.01778, 0.9974, 0.02667, 0.9974, 0.02667, 0.9947, 0.01778, 0.9947, 0.01778, 0.9974, 0.02667, 1.0, 0.03556, 0.9974, 0.02667, 0.9974, 0.02667, 1.0, 0.03556, 1.0, 0.9644, 1.0, 0.7326, 1.0, 0.7586, 1.0, 0.9644, 1.0, 0.7326, 1.0, 0.5008, 1.0, 0.5529, 1.0, 0.7586, 1.0, 0.7586, 1.0, 0.5529, 1.0, 0.605, 1.0, 0.7847, 1.0, 0.9644, 1.0, 0.7586, 1.0, 0.7847, 1.0, 0.9644, 0.9942, 0.9822, 0.9971, 0.9733, 0.9971, 0.9733, 0.9942, 0.9822, 0.9971, 0.9733, 1.0, 0.9644, 1.0, 0.9644, 0.9971, 0.9733, 0.9971, 0.9733, 1.0, 0.9644, 1.0, 0.9644, 0.9971, 0.9733, 0.9942, 0.9822, 0.9971, 0.9733, 0.9971, 0.9733, 0.9942, 0.9822, 0.9772, 0.9952, 0.9857, 0.9887, 0.9857, 0.9887, 0.9772, 0.9952, 0.9857, 0.9887, 0.9942, 0.9822, 0.9942, 0.9822, 0.9857, 0.9887, 0.9857, 0.9887, 0.9942, 0.9822, 0.9942, 0.9822, 0.9857, 0.9887, 0.9772, 0.9952, 0.9857, 0.9887, 0.9857, 0.9887, 0.9772, 0.9952, 0.9535, 1.0, 0.9653, 0.9976, 0.9653, 0.9976, 0.9535, 1.0, 0.9653, 0.9976, 0.9772, 0.9952, 0.9772, 0.9952, 0.9653, 0.9976, 0.9653, 0.9976, 0.9772, 0.9952, 0.9772, 0.9952, 0.9653, 0.9976, 0.9535, 1.0, 0.9653, 0.9976, 0.9653, 0.9976, 0.9535, 1.0, 0.3694, 1.0, 0.6614, 1.0, 0.6614, 1.0, 0.3694, 1.0, 0.6614, 1.0, 0.9535, 1.0, 0.9535, 1.0, 0.6614, 1.0, 0.6614, 1.0, 0.9535, 1.0, 0.9535, 1.0, 0.6614, 1.0, 0.3694, 1.0, 0.6614, 1.0, 0.6614, 1.0, 0.3694, 1.0, 0.0, 1.0, 0.0, 1.0, 0.0, 1.0, 0.0, 1.0, 0.0, 1.0, 0.0, 1.0, 0.0, 1.0, 0.0, 1.0, 0.0, 1.0, 0.0, 1.0, 0.0, 1.0, 0.0, 1.0, 0.0, 1.0, 0.0, 1.0, 0.0, 1.0, 0.0, 1.0, 0.3229, 1.0, 0.3229, 1.0, 0.3229, 1.0, 0.3229, 1.0, 0.3229, 1.0, 0.3229, 1.0, 0.3229, 1.0, 0.3229, 1.0, 0.3229, 1.0, 0.3229, 1.0, 0.3229, 1.0, 0.3229, 1.0, 0.3229, 1.0, 0.3229, 1.0, 0.3229, 1.0, 0.3229, 1.0, 0.3189, 1.0, 0.3209, 1.0, 0.3209, 1.0, 0.3189, 1.0, 0.3209, 1.0, 0.3229, 1.0, 0.3229, 1.0, 0.3209, 1.0, 0.3209, 1.0, 0.3229, 1.0, 0.3229, 1.0, 0.3209, 1.0, 0.3189, 1.0, 0.3209, 1.0, 0.3209, 1.0, 0.3189, 1.0, 0.3081, 1.0, 0.3135, 1.0, 0.3135, 1.0, 0.3081, 1.0, 0.3135, 1.0, 0.3189, 1.0, 0.3189, 1.0, 0.3135, 1.0, 0.3135, 1.0, 0.3189, 1.0, 0.3189, 1.0, 0.3135, 1.0, 0.3081, 1.0, 0.3135, 1.0, 0.3135, 1.0, 0.3081, 1.0, 0.2933, 1.0, 0.3007, 1.0, 0.3007, 1.0, 0.2933, 1.0, 0.3007, 1.0, 0.3081, 1.0, 0.3081, 1.0, 0.3007, 1.0, 0.3007, 1.0, 0.3081, 1.0, 0.3081, 1.0, 0.3007, 1.0, 0.2933, 1.0, 0.3007, 1.0, 0.3007, 1.0, 0.2933, 1.0, 0.02952, 1.0, 0.1614, 1.0, 0.1614, 1.0, 0.02952, 1.0, 0.1614, 1.0, 0.2933, 1.0, 0.2933, 1.0, 0.1614, 1.0, 0.1614, 1.0, 0.2933, 1.0, 0.2933, 1.0, 0.1614, 1.0, 0.02952, 1.0, 0.1614, 1.0, 0.1614, 1.0, 0.02952, 1.0, 0.01476, 1.0, 0.02214, 1.0, 0.02214, 1.0, 0.01476, 1.0, 0.02214, 1.0, 0.02952, 1.0, 0.02952, 1.0, 0.02214, 1.0, 0.02214, 1.0, 0.02952, 1.0, 0.02952, 1.0, 0.02214, 1.0, 0.01476, 1.0, 0.02214, 1.0, 0.02214, 1.0, 0.01476, 1.0, 0.003955, 1.0, 0.009357, 1.0, 0.009357, 1.0, 0.003955, 1.0, 0.009357, 1.0, 0.01476, 1.0, 0.01476, 1.0, 0.009357, 1.0, 0.009357, 1.0, 0.01476, 1.0, 0.01476, 1.0, 0.009357, 1.0, 0.003955, 1.0, 0.009357, 1.0, 0.009357, 1.0, 0.003955, 1.0, 0.0, 1.0, 0.001977, 1.0, 0.001977, 1.0, 0.0, 1.0, 0.001977, 1.0, 0.003955, 1.0, 0.003955, 1.0, 0.001977, 1.0, 0.001977, 1.0, 0.003955, 1.0, 0.003955, 1.0, 0.001977, 1.0, 0.0, 1.0, 0.001977, 1.0, 0.001977, 1.0, 0.0, 1.0, 0.0, 0.6054, 0.0, 0.5859, 0.0, 0.5573, 0.0, 0.5527, 0.0, 0.5664, 0.0, 0.5332, 0.0, 0.5573, 0.0, 0.5859, 0.0, 0.5, 0.0, 0.5527, 0.0, 0.5573, 0.0, 0.5332, 0.0, 0.5664, 0.0, 0.5658, 0.0, 0.5439, 0.0, 0.5332, 0.0, 0.5653, 0.0, 0.5326, 0.0, 0.5439, 0.0, 0.5658, 0.0, 0.5, 0.0, 0.5332, 0.0, 0.5439, 0.0, 0.5326, 0.0, 0.5653, 0.0, 0.5838, 0.0, 0.5558, 0.0, 0.5326, 0.0, 0.6023, 0.0, 0.5511, 0.0, 0.5558, 0.0, 0.5838, 0.0, 0.5, 0.0, 0.5326, 0.0, 0.5558, 0.0, 0.5511, 1.0, 0.3964, 1.0, 0.4156, 1.0, 0.4437, 1.0, 0.4482, 1.0, 0.4348, 1.0, 0.4674, 1.0, 0.4437, 1.0, 0.4156, 1.0, 0.5, 1.0, 0.4482, 1.0, 0.4437, 1.0, 0.4674, 1.0, 0.4348, 1.0, 0.4353, 1.0, 0.4569, 1.0, 0.4674, 1.0, 0.4359, 1.0, 0.4679, 1.0, 0.4569, 1.0, 0.4353, 1.0, 0.5, 1.0, 0.4674, 1.0, 0.4569, 1.0, 0.4679, 1.0, 0.4359, 1.0, 0.4177, 1.0, 0.4451, 1.0, 0.4679, 1.0, 0.3995, 1.0, 0.4498, 1.0, 0.4451, 1.0, 0.4177, 1.0, 0.5, 1.0, 0.4679, 1.0, 0.4451, 1.0, 0.4498, 1.0, 0.3964, 0.5, 0.3964, 0.5, 0.4156, 1.0, 0.4156, 0.5, 0.3964, 0.0, 0.3964, 0.0, 0.4156, 0.5, 0.4156, 0.5, 0.4156, 0.0, 0.4156, 0.0, 0.4348, 0.5, 0.4348, 1.0, 0.4156, 0.5, 0.4156, 0.5, 0.4348, 1.0, 0.4348, 1.0, 0.4348, 0.5, 0.4348, 0.5, 0.5003, 1.0, 0.5, 0.5, 0.4348, 0.0, 0.4348, 0.0, 0.5006, 0.5, 0.5003, 0.5, 0.5003, 0.0, 0.5006, 0.0, 0.5664, 0.5, 0.5658, 1.0, 0.5, 0.5, 0.5003, 0.5, 0.5658, 1.0, 0.5653, 1.0, 0.5653, 0.5, 0.5658, 0.5, 0.5852, 1.0, 0.5844, 0.5, 0.5658, 0.0, 0.5664, 0.0, 0.5859, 0.5, 0.5852, 0.5, 0.5852, 0.0, 0.5859, 0.0, 0.6054, 0.5, 0.6045, 1.0, 0.5844, 0.5, 0.5852, 0.5, 0.6045, 1.0, 0.6036, 0.0, 0.5, 0.0, 0.5004, 0.0, 0.5532, 0.0, 0.5527, 0.0, 0.5004, 0.0, 0.5008, 0.0, 0.5538, 0.0, 0.5532, 0.0, 0.5532, 0.0, 0.5538, 0.0, 0.6068, 0.0, 0.6061, 0.0, 0.5527, 0.0, 0.5532, 0.0, 0.6061, 0.0, 0.6054, 0.0, 0.5008, 0.5, 0.5008, 0.5672, 0.9039, 0.0, 0.7504, 1.0, 0.5008, 1.0, 0.7326, 0.5672, 0.9039, 0.5, 0.5008, 1.0, 0.9644, 0.9971, 0.9733, 0.5672, 0.9039, 1.0, 0.7326, 0.9942, 0.9822, 0.9857, 0.9887, 0.5672, 0.9039, 0.9971, 0.9733, 0.9772, 0.9952, 0.9653, 0.9976, 0.5672, 0.9039, 0.9857, 0.9887, 0.9535, 1.0, 0.6614, 1.0, 0.5672, 0.9039, 0.9653, 0.9976, 0.3694, 1.0, 0.3539, 1.0, 0.5672, 0.9039, 0.6614, 1.0, 0.3384, 1.0, 0.3257, 1.0, 0.5672, 0.9039, 0.3539, 1.0, 0.313, 1.0, 0.3032, 1.0, 0.5672, 0.9039, 0.3257, 1.0, 0.2933, 1.0, 0.1467, 1.0, 0.5672, 0.9039, 0.3032, 1.0, 0.0, 1.0, 0.0, 0.7504, 0.5672, 0.9039, 0.1467, 1.0, 1.0, 0.605, 1.0, 0.5529, 1.0, 0.5523, 1.0, 0.6043, 1.0, 0.5529, 1.0, 0.5008, 1.0, 0.5004, 1.0, 0.5523, 1.0, 0.5523, 1.0, 0.5004, 1.0, 0.5, 1.0, 0.5518, 1.0, 0.6043, 1.0, 0.5523, 1.0, 0.5518, 1.0, 0.6036, 0.0, 0.3955, 0.0, 0.4473, 0.0, 0.4478, 0.0, 0.396, 0.0, 0.4473, 0.0, 0.4992, 0.0, 0.4996, 0.0, 0.4478, 0.0, 0.4478, 0.0, 0.4996, 0.0, 0.5, 0.0, 0.4482, 0.0, 0.396, 0.0, 0.4478, 0.0, 0.4482, 0.0, 0.3964, 0.0, 0.4992, 0.5, 0.4992, 0.5, 0.4996, 0.0, 0.4996, 0.5, 0.4992, 1.0, 0.4992, 1.0, 0.4996, 0.5, 0.4996, 0.5, 0.4996, 1.0, 0.4996, 1.0, 0.5, 0.5, 0.5, 0.0, 0.4996, 0.5, 0.4996, 0.5, 0.5, 0.0, 0.5, 1.0, 0.605, 0.5, 0.6059, 0.5672, 0.9231, 1.0, 0.7847, 0.0, 0.6068, 0.0, 0.8034, 0.5672, 0.9231, 0.5, 0.6059, 0.0, 1.0, 0.1467, 1.0, 0.5672, 0.9231, 0.0, 0.8034, 0.2933, 1.0, 0.3032, 1.0, 0.5672, 0.9231, 0.1467, 1.0, 0.313, 1.0, 0.3257, 1.0, 0.5672, 0.9231, 0.3032, 1.0, 0.3384, 1.0, 0.3539, 1.0, 0.5672, 0.9231, 0.3257, 1.0, 0.3694, 1.0, 0.6614, 1.0, 0.5672, 0.9231, 0.3539, 1.0, 0.9535, 1.0, 0.9653, 0.9976, 0.5672, 0.9231, 0.6614, 1.0, 0.9772, 0.9952, 0.9857, 0.9887, 0.5672, 0.9231, 0.9653, 0.9976, 0.9942, 0.9822, 0.9971, 0.9733, 0.5672, 0.9231, 0.9857, 0.9887, 1.0, 0.9644, 1.0, 0.7847, 0.5672, 0.9231, 0.9971, 0.9733, 1.0, 0.3955, 1.0, 0.4473, 1.0, 0.2415, 1.0, 0.2155, 1.0, 0.4473, 1.0, 0.4992, 1.0, 0.2674, 1.0, 0.2415, 1.0, 0.2415, 1.0, 0.2674, 1.0, 0.03556, 1.0, 0.03556, 1.0, 0.2155, 1.0, 0.2415, 1.0, 0.03556, 1.0, 0.03556, 0.0, 0.6068, 0.0, 0.5538, 0.0, 0.7769, 0.0, 0.8034, 0.0, 0.5538, 0.0, 0.5008, 0.0, 0.7504, 0.0, 0.7769, 0.0, 0.7769, 0.0, 0.7504, 0.0, 1.0, 0.0, 1.0, 0.0, 0.8034, 0.0, 0.7769, 0.0, 1.0, 0.0, 1.0, 1.0, 0.3955, 0.5, 0.3955, 0.5, 0.396, 1.0, 0.396, 0.5, 0.3955, 0.0, 0.3955, 0.0, 0.396, 0.5, 0.396, 0.5, 0.396, 0.0, 0.396, 0.0, 0.3964, 0.5, 0.3964, 1.0, 0.396, 0.5, 0.396, 0.5, 0.3964, 1.0, 0.3964])
me_plane_004.materials.append(mat_material_001)
me_plane_004.update()
me_plane_004.normals_split_custom_set([tuple(v) for v in zip(*[iter([-1.452e-05, -1.0, -0.001531, -1.323e-05, -1.0, -0.001524, -9.159e-09, -1.0, 8.245e-08, -1.098e-08, -1.0, 5.943e-09, 1.49e-08, -1.0, -0.001456, 2.012e-07, -1.0, 1.693e-07, -9.159e-09, -1.0, 8.245e-08, -1.323e-05, -1.0, -0.001524, 3.115e-07, -1.0, -8.863e-07, 1.058e-07, -1.0, 4.054e-08, -9.159e-09, -1.0, 8.245e-08, 2.012e-07, -1.0, 1.693e-07, 0.0, -1.0, 0.0, 0.0, -1.0, 0.0, -9.159e-09, -1.0, 8.245e-08, 1.058e-07, -1.0, 4.054e-08, 0.0, -1.0, 0.0, 1.282e-08, -1.0, -1.028e-07, -9.159e-09, -1.0, 8.245e-08, 0.0, -1.0, 0.0, 2.629e-08, -1.0, -2.108e-07, 1.471e-08, -1.0, -1.179e-07, -9.159e-09, -1.0, 8.245e-08, 1.282e-08, -1.0, -1.028e-07, 0.0, -1.0, 0.0, 2.15e-08, -1.0, -8.158e-08, -9.159e-09, -1.0, 8.245e-08, 1.471e-08, -1.0, -1.179e-07, 6.875e-08, -1.0, -2.608e-07, 4.886e-08, -1.0, -1.928e-07, -9.159e-09, -1.0, 8.245e-08, 2.15e-08, -1.0, -8.158e-08, -4.32e-08, -1.0, 1.221e-07, 2.034e-08, -1.0, 1.806e-07, -9.159e-09, -1.0, 8.245e-08, 4.886e-08, -1.0, -1.928e-07, 4.195e-08, -1.0, 2.005e-07, -3.6e-08, -1.0, -2.248e-07, -9.159e-09, -1.0, 8.245e-08, 2.034e-08, -1.0, 1.806e-07, -4.891e-08, -1.0, -2.952e-07, -1.421e-08, -1.0, -8.576e-08, -9.159e-09, -1.0, 8.245e-08, -3.6e-08, -1.0, -2.248e-07, 1.083e-13, -1.0, -5.417e-14, -9.412e-09, -1.0, -5.655e-08, -9.159e-09, -1.0, 8.245e-08, -1.421e-08, -1.0, -8.576e-08, -1.658e-08, -1.0, -9.962e-08, -1.098e-08, -1.0, 5.943e-09, -9.159e-09, -1.0, 8.245e-08, -9.412e-09, -1.0, -5.655e-08, -4.489e-08, -0.9126, 0.4088, -4.545e-08, -0.9127, 0.4086, -9.058e-08, -0.9127, 0.4086, -9.03e-08, -0.9126, 0.4088, -4.545e-08, -0.9127, 0.4086, -4.601e-08, -0.9128, 0.4085, -9.086e-08, -0.9128, 0.4085, -9.058e-08, -0.9127, 0.4086, -9.058e-08, -0.9127, 0.4086, -9.086e-08, -0.9128, 0.4085, -3.858e-05, -0.9783, 0.2073, -2.087e-05, -0.9783, 0.2074, -9.03e-08, -0.9126, 0.4088, -9.058e-08, -0.9127, 0.4086, -2.087e-05, -0.9783, 0.2074, -7.252e-06, -0.9782, 0.2075, 0.0, -1.0, 0.0, 0.0, -1.0, 0.0, 0.0, -1.0, 4.054e-08, 0.0, -1.0, 0.0, 0.0, -1.0, 0.0, 0.0, -1.0, 0.0, -1.101e-07, -1.0, 2.222e-07, 0.0, -1.0, 4.054e-08, 0.0, -1.0, 4.054e-08, -1.101e-07, -1.0, 2.222e-07, 3.8e-13, -1.0, 1.311e-07, 1.101e-07, -1.0, 2.222e-07, 0.0, -1.0, 0.0, 0.0, -1.0, 4.054e-08, 1.101e-07, -1.0, 2.222e-07, 0.0, -1.0, 0.0, 0.0, -1.0, 0.0, 1.058e-07, -1.0, 4.054e-08, -1.418e-07, -1.0, 7.099e-08, -1.101e-07, -1.0, 2.222e-07, 1.058e-07, -1.0, 4.054e-08, 3.115e-07, -1.0, -8.863e-07, -6.381e-08, -1.0, 1.513e-07, -1.418e-07, -1.0, 7.099e-08, -1.418e-07, -1.0, 7.099e-08, -6.381e-08, -1.0, 1.513e-07, -1.345e-07, -1.0, 5.999e-07, -1.284e-07, -1.0, -2.987e-07, -1.101e-07, -1.0, 2.222e-07, -1.418e-07, -1.0, 7.099e-08, -1.284e-07, -1.0, -2.987e-07, 3.8e-13, -1.0, 1.311e-07, 1.49e-08, -1.0, -0.001456, 1.265e-07, -1.0, -0.001456, 1.038e-07, -1.0, 8.418e-09, 2.012e-07, -1.0, 1.693e-07, 1.265e-07, -1.0, -0.001456, -1.194e-07, -1.0, -0.001455, -1.908e-07, -1.0, 6.913e-07, 1.038e-07, -1.0, 8.418e-09, 1.038e-07, -1.0, 8.418e-09, -1.908e-07, -1.0, 6.913e-07, -1.345e-07, -1.0, 5.999e-07, -6.381e-08, -1.0, 1.513e-07, 2.012e-07, -1.0, 1.693e-07, 1.038e-07, -1.0, 8.418e-09, -6.381e-08, -1.0, 1.513e-07, 3.115e-07, -1.0, -8.863e-07, -1.194e-07, -1.0, -0.001455, 0.0, -1.0, -0.001456, 0.0, -1.0, 8.097e-07, -1.908e-07, -1.0, 6.913e-07, 0.0, -1.0, -0.001456, 1.194e-07, -1.0, -0.001455, 1.255e-07, -1.0, 2.591e-07, 0.0, -1.0, 8.097e-07, 0.0, -1.0, 8.097e-07, 1.255e-07, -1.0, 2.591e-07, -9.222e-09, -1.0, 5.133e-07, 9.499e-14, -1.0, 3.791e-07, -1.908e-07, -1.0, 6.913e-07, 0.0, -1.0, 8.097e-07, 9.499e-14, -1.0, 3.791e-07, -1.345e-07, -1.0, 5.999e-07, -2.814e-08, -1.0, -0.002664, -3.286e-07, -1.0, 1.137e-07, -1.7e-08, -1.0, -7.172e-08, -1.265e-07, -1.0, -0.001456, -3.286e-07, -1.0, 1.137e-07, -2.755e-07, -1.0, -1.622e-06, 3.055e-08, -1.0, -1.202e-07, -1.7e-08, -1.0, -7.172e-08, -1.7e-08, -1.0, -7.172e-08, 3.055e-08, -1.0, -1.202e-07, -9.222e-09, -1.0, 5.133e-07, 1.255e-07, -1.0, 2.591e-07, -1.265e-07, -1.0, -0.001456, -1.7e-08, -1.0, -7.172e-08, 1.255e-07, -1.0, 2.591e-07, 1.194e-07, -1.0, -0.001455, -2.755e-07, -1.0, -1.622e-06, -7.746e-08, -1.0, 2.858e-07, 7.603e-08, -1.0, 1.989e-07, 3.055e-08, -1.0, -1.202e-07, -7.746e-08, -1.0, 2.858e-07, 0.0, -1.0, 0.0, 1.101e-07, -1.0, 2.222e-07, 7.603e-08, -1.0, 1.989e-07, 7.603e-08, -1.0, 1.989e-07, 1.101e-07, -1.0, 2.222e-07, 3.8e-13, -1.0, 1.311e-07, 5.82e-08, -1.0, -2.795e-07, 3.055e-08, -1.0, -1.202e-07, 7.603e-08, -1.0, 1.989e-07, 5.82e-08, -1.0, -2.795e-07, -9.222e-09, -1.0, 5.133e-07, 3.8e-13, -1.0, 1.311e-07, -1.284e-07, -1.0, -2.987e-07, -6.695e-13, -1.0, -8.612e-07, 5.82e-08, -1.0, -2.795e-07, -1.345e-07, -1.0, 5.999e-07, 9.499e-14, -1.0, 3.791e-07, -6.695e-13, -1.0, -8.612e-07, -1.284e-07, -1.0, -2.987e-07, -9.222e-09, -1.0, 5.133e-07, 5.82e-08, -1.0, -2.795e-07, -6.695e-13, -1.0, -8.612e-07, 9.499e-14, -1.0, 3.791e-07, 6.98e-05, 0.9705, 0.2409, 0.000181, 0.9704, 0.2415, 2.113e-09, 0.9705, 0.241, 4.059e-05, 0.9706, 0.2409, 0.0003001, 0.9702, 0.2421, 0.0002799, 0.9703, 0.242, 2.113e-09, 0.9705, 0.241, 0.000181, 0.9704, 0.2415, 0.0002386, 0.9703, 0.2419, 0.0001988, 0.9703, 0.2418, 2.113e-09, 0.9705, 0.241, 0.0002799, 0.9703, 0.242, 7.375e-06, 0.9705, 0.2411, 1.158e-12, 0.9705, 0.2411, 2.113e-09, 0.9705, 0.241, 0.0001988, 0.9703, 0.2418, -7.375e-06, 0.9705, 0.2411, -0.0001991, 0.9703, 0.2418, 2.113e-09, 0.9705, 0.241, 1.158e-12, 0.9705, 0.2411, -0.0002389, 0.9703, 0.2419, -0.0002798, 0.9703, 0.242, 2.113e-09, 0.9705, 0.241, -0.0001991, 0.9703, 0.2418, -0.0002999, 0.9702, 0.2421, -0.0001809, 0.9704, 0.2415, 2.113e-09, 0.9705, 0.241, -0.0002798, 0.9703, 0.242, -6.98e-05, 0.9705, 0.2409, -4.058e-05, 0.9706, 0.2409, 2.113e-09, 0.9705, 0.241, -0.0001809, 0.9704, 0.2415, -1.143e-05, 0.9008, 0.4342, 1.03e-08, 0.9008, 0.4342, 2.113e-09, 0.9705, 0.241, -4.058e-05, 0.9706, 0.2409, 1.145e-05, 0.9008, 0.4342, 4.059e-05, 0.9706, 0.2409, 2.113e-09, 0.9705, 0.241, 1.03e-08, 0.9008, 0.4342, -2.444e-08, 1.0, -1.285e-06, -1.053e-08, 1.0, -2.606e-08, 2.404e-08, 1.0, -1.587e-07, -1.629e-08, 1.0, -1.29e-06, -6.909e-10, 1.0, -1.075e-07, 1.272e-09, 1.0, 3.722e-08, 2.404e-08, 1.0, -1.587e-07, -1.053e-08, 1.0, -2.606e-08, 3.849e-09, 1.0, 2.272e-07, 2.73e-09, 1.0, 1.612e-07, 2.404e-08, 1.0, -1.587e-07, 1.272e-09, 1.0, 3.722e-08, 0.0, 1.0, 0.0, -8.744e-09, 1.0, -5.471e-08, 2.404e-08, 1.0, -1.587e-07, 2.73e-09, 1.0, 1.612e-07, -6.158e-08, 1.0, -3.853e-07, -2.986e-08, 1.0, -3.756e-07, 2.404e-08, 1.0, -1.587e-07, -8.744e-09, 1.0, -5.471e-08, 6.341e-08, 1.0, -3.472e-07, 1.126e-08, 1.0, -6.167e-08, 2.404e-08, 1.0, -1.587e-07, -2.986e-08, 1.0, -3.756e-07, 4.607e-13, 1.0, 0.0, -3.95e-09, 1.0, 2.332e-07, 2.404e-08, 1.0, -1.587e-07, 1.126e-08, 1.0, -6.167e-08, -5.748e-09, 1.0, 3.394e-07, -3.779e-09, 1.0, 2.465e-07, 2.404e-08, 1.0, -1.587e-07, -3.95e-09, 1.0, 2.332e-07, -2.229e-09, 1.0, 1.734e-07, 1.53e-09, 1.0, -3.994e-09, 2.404e-08, 1.0, -1.587e-07, -3.779e-09, 1.0, 2.465e-07, -2.146e-07, 1.0, -1.818e-07, -4.24e-07, 1.0, -9.749e-08, 2.404e-08, 1.0, -1.587e-07, 1.53e-09, 1.0, -3.994e-09, 2.404e-07, 1.0, -4.618e-10, -1.094e-07, 1.0, -8.418e-08, 2.404e-08, 1.0, -1.587e-07, -4.24e-07, 1.0, -9.749e-08, -5.08e-07, 1.0, 1.494e-06, -3.745e-07, 1.0, 6.151e-07, 2.404e-08, 1.0, -1.587e-07, -1.094e-07, 1.0, -8.418e-08, -1.098e-08, 1.0, -1.207e-06, -1.629e-08, 1.0, -1.29e-06, 2.404e-08, 1.0, -1.587e-07, -3.745e-07, 1.0, 6.151e-07, 0.0001066, -0.9697, -0.2444, 6.201e-05, -0.9697, -0.2444, -1.534e-11, -0.9697, -0.2442, 0.0002747, -0.9699, -0.2435, 1.711e-05, -0.9697, -0.2444, -4.447e-10, -0.9697, -0.2444, -1.534e-11, -0.9697, -0.2442, 6.201e-05, -0.9697, -0.2444, -1.711e-05, -0.9697, -0.2444, -6.2e-05, -0.9697, -0.2444, -1.534e-11, -0.9697, -0.2442, -4.447e-10, -0.9697, -0.2444, -0.0001065, -0.9697, -0.2444, -0.0002748, -0.9699, -0.2435, -1.534e-11, -0.9697, -0.2442, -6.2e-05, -0.9697, -0.2444, -0.0004555, -0.9701, -0.2425, -0.0004253, -0.9701, -0.2427, -1.534e-11, -0.9697, -0.2442, -0.0002748, -0.9699, -0.2435, -0.0003635, -0.9701, -0.2429, -0.0003031, -0.97, -0.2431, -1.534e-11, -0.9697, -0.2442, -0.0004253, -0.9701, -0.2427, -1.129e-05, -0.9698, -0.2441, -1.737e-12, -0.9698, -0.2441, -1.534e-11, -0.9697, -0.2442, -0.0003031, -0.97, -0.2431, 1.129e-05, -0.9698, -0.2441, 0.0003031, -0.97, -0.2431, -1.534e-11, -0.9697, -0.2442, -1.737e-12, -0.9698, -0.2441, 0.0003635, -0.9701, -0.2429, 0.0004251, -0.9701, -0.2427, -1.534e-11, -0.9697, -0.2442, 0.0003031, -0.97, -0.2431, 0.0004553, -0.9701, -0.2425, 0.0002747, -0.9699, -0.2435, -1.534e-11, -0.9697, -0.2442, 0.0004251, -0.9701, -0.2427, -2.146e-07, 1.0, -1.818e-07, -1.471e-06, 1.0, -2.73e-07, -7.286e-07, 1.0, -1.268e-07, -4.24e-07, 1.0, -9.749e-08, -1.471e-06, 1.0, -2.73e-07, -1.727e-06, 1.0, -6.421e-07, -5.194e-07, 1.0, -1.039e-07, -7.286e-07, 1.0, -1.268e-07, -7.286e-07, 1.0, -1.268e-07, -5.194e-07, 1.0, -1.039e-07, 2.895e-13, 1.0, -4.144e-07, -1.654e-09, 1.0, 1.478e-07, -4.24e-07, 1.0, -9.749e-08, -7.286e-07, 1.0, -1.268e-07, -1.654e-09, 1.0, 1.478e-07, 2.404e-07, 1.0, -4.618e-10, 2.404e-07, 1.0, -4.618e-10, -1.654e-09, 1.0, 1.478e-07, -2.998e-07, 1.0, 3.725e-07, -1.094e-07, 1.0, -8.418e-08, -1.654e-09, 1.0, 1.478e-07, 2.895e-13, 1.0, -4.144e-07, 4.453e-08, 1.0, 1.49e-06, -2.998e-07, 1.0, 3.725e-07, -2.998e-07, 1.0, 3.725e-07, 4.453e-08, 1.0, 1.49e-06, -1.686e-08, 1.0, -7.203e-07, -4.228e-07, 1.0, 6.216e-07, -1.094e-07, 1.0, -8.418e-08, -2.998e-07, 1.0, 3.725e-07, -4.228e-07, 1.0, 6.216e-07, -5.08e-07, 1.0, 1.494e-06, -1.098e-08, 1.0, -1.207e-06, -3.745e-07, 1.0, 6.151e-07, -4.166e-07, 1.0, 5.677e-07, -2.662e-07, 1.0, -8.341e-07, -3.745e-07, 1.0, 6.151e-07, -5.08e-07, 1.0, 1.494e-06, -4.228e-07, 1.0, 6.216e-07, -4.166e-07, 1.0, 5.677e-07, -4.166e-07, 1.0, 5.677e-07, -4.228e-07, 1.0, 6.216e-07, -1.686e-08, 1.0, -7.203e-07, -5.961e-08, 1.0, -1.053e-06, -2.662e-07, 1.0, -8.341e-07, -4.166e-07, 1.0, 5.677e-07, -5.961e-08, 1.0, -1.053e-06, 6.759e-08, 1.0, -2.468e-06, 6.759e-08, 1.0, -2.468e-06, -5.961e-08, 1.0, -1.053e-06, 1.145e-07, 1.0, -2.372e-06, 2.262e-14, 1.0, -1.853e-06, -5.961e-08, 1.0, -1.053e-06, -1.686e-08, 1.0, -7.203e-07, 3.298e-07, 1.0, 3.865e-07, 1.145e-07, 1.0, -2.372e-06, 1.145e-07, 1.0, -2.372e-06, 3.298e-07, 1.0, 3.865e-07, 1.412e-07, 1.0, -8.839e-08, -8.649e-08, 1.0, -5.289e-07, 2.262e-14, 1.0, -1.853e-06, 1.145e-07, 1.0, -2.372e-06, -8.649e-08, 1.0, -5.289e-07, -6.759e-08, 1.0, -2.31e-06, 5.334e-08, 1.0, -2.078e-06, 2.662e-07, 1.0, -3.619e-07, 3.851e-07, 1.0, 5.615e-07, 6.56e-07, 1.0, 2.321e-06, 2.662e-07, 1.0, -3.619e-07, -6.759e-08, 1.0, -2.31e-06, -8.649e-08, 1.0, -5.289e-07, 3.851e-07, 1.0, 5.615e-07, 3.851e-07, 1.0, 5.615e-07, -8.649e-08, 1.0, -5.289e-07, 1.412e-07, 1.0, -8.839e-08, 3.933e-08, 1.0, 5.411e-07, 6.56e-07, 1.0, 2.321e-06, 3.851e-07, 1.0, 5.615e-07, 3.933e-08, 1.0, 5.411e-07, 6.935e-07, 1.0, 2.254e-06, 6.935e-07, 1.0, 2.254e-06, 3.933e-08, 1.0, 5.411e-07, -1.732e-07, 1.0, -2.27e-07, -4.439e-07, 1.0, -9.706e-07, 3.933e-08, 1.0, 5.411e-07, 1.412e-07, 1.0, -8.839e-08, 1.703e-07, 1.0, 9.312e-07, -1.732e-07, 1.0, -2.27e-07, -1.732e-07, 1.0, -2.27e-07, 1.703e-07, 1.0, 9.312e-07, 2.895e-13, 1.0, -4.144e-07, -5.194e-07, 1.0, -1.039e-07, -4.439e-07, 1.0, -9.706e-07, -1.732e-07, 1.0, -2.27e-07, -5.194e-07, 1.0, -1.039e-07, -1.727e-06, 1.0, -6.421e-07, 2.895e-13, 1.0, -4.144e-07, 1.703e-07, 1.0, 9.312e-07, 2.594e-07, 1.0, 1.543e-06, 4.453e-08, 1.0, 1.49e-06, 1.412e-07, 1.0, -8.839e-08, 3.298e-07, 1.0, 3.865e-07, 2.594e-07, 1.0, 1.543e-06, 1.703e-07, 1.0, 9.312e-07, -1.686e-08, 1.0, -7.203e-07, 4.453e-08, 1.0, 1.49e-06, 2.594e-07, 1.0, 1.543e-06, 3.298e-07, 1.0, 3.865e-07, -0.9914, -0.03163, 0.1267, -1.0, -4.87e-06, -3.757e-07, -1.0, 9.517e-07, 2.583e-09, -0.9914, -0.03162, 0.1266, -1.0, -4.87e-06, -3.757e-07, -1.0, 4.109e-06, -3.671e-05, -1.0, 3.872e-06, -2.047e-05, -1.0, 9.517e-07, 2.583e-09, -1.0, 9.517e-07, 2.583e-09, -1.0, 3.872e-06, -2.047e-05, -1.0, 7.739e-06, -1.157e-05, -1.0, 5.941e-06, 3.787e-07, -0.9914, -0.03162, 0.1266, -1.0, 9.517e-07, 2.583e-09, -1.0, 5.941e-06, 3.787e-07, -0.9914, -0.03165, 0.1267, -1.831e-08, 0.9874, -0.1584, -2.139e-08, 1.0, -3.106e-06, -2.445e-08, 1.0, -3.106e-06, -2.216e-08, 0.9874, -0.1584, -2.139e-08, 1.0, -3.106e-06, -2.268e-08, 1.0, -2.788e-06, -3.727e-08, 1.0, -3.295e-06, -2.445e-08, 1.0, -3.106e-06, -2.445e-08, 1.0, -3.106e-06, -3.727e-08, 1.0, -3.295e-06, -5.595e-08, 1.0, -3.804e-06, -2.75e-08, 1.0, -3.106e-06, -2.216e-08, 0.9874, -0.1584, -2.445e-08, 1.0, -3.106e-06, -2.75e-08, 1.0, -3.106e-06, -2.6e-08, 0.9874, -0.1584, 0.9892, -2.926e-07, 0.1463, 0.9572, 2.894e-07, 0.2894, 0.9572, 1.447e-07, 0.2894, 0.9892, -1.463e-07, 0.1463, 0.9572, 2.894e-07, 0.2894, 0.858, 1.796e-06, 0.5137, 0.858, 2.984e-07, 0.5137, 0.9572, 1.447e-07, 0.2894, 0.9572, 1.447e-07, 0.2894, 0.858, 2.984e-07, 0.5137, 0.858, -1.199e-06, 0.5137, 0.9572, 0.0, 0.2894, 0.9892, -1.463e-07, 0.1463, 0.9572, 1.447e-07, 0.2894, 0.9572, 0.0, 0.2894, 0.9892, 0.0, 0.1463, 0.5137, 5.233e-06, 0.858, 0.2894, 4.305e-06, 0.9572, 0.2894, -2.116e-06, 0.9572, 0.5137, -7.087e-07, 0.858, 0.2894, 4.305e-06, 0.9572, 0.1463, 2.933e-06, 0.9892, 0.1463, -2.951e-06, 0.9892, 0.2894, -2.116e-06, 0.9572, 0.2894, -2.116e-06, 0.9572, 0.1463, -2.951e-06, 0.9892, 0.1463, -8.834e-06, 0.9892, 0.2894, -8.538e-06, 0.9572, 0.5137, -7.087e-07, 0.858, 0.2894, -2.116e-06, 0.9572, 0.2894, -8.538e-06, 0.9572, 0.5137, -6.65e-06, 0.858, 0.858, 1.796e-06, 0.5137, 0.7071, 3.345e-06, 0.7071, 0.7071, -2.533e-13, 0.7071, 0.858, 2.984e-07, 0.5137, 0.7071, 3.345e-06, 0.7071, 0.5137, 5.233e-06, 0.858, 0.5137, -7.087e-07, 0.858, 0.7071, -2.533e-13, 0.7071, 0.7071, -2.533e-13, 0.7071, 0.5137, -7.087e-07, 0.858, 0.5137, -6.65e-06, 0.858, 0.7071, -3.345e-06, 0.7071, 0.858, 2.984e-07, 0.5137, 0.7071, -2.533e-13, 0.7071, 0.7071, -3.345e-06, 0.7071, 0.858, -1.199e-06, 0.5137, 1.0, 2.277e-06, -1.46e-06, 1.0, 0.0, 4.086e-12, 1.0, -1.63e-06, 1.317e-12, 1.0, -1.368e-06, -8.498e-07, 1.0, 0.0, 4.086e-12, 1.0, 2.844e-08, 0.0, 1.0, 9.117e-07, 0.0, 1.0, -1.63e-06, 1.317e-12, 1.0, -1.63e-06, 1.317e-12, 1.0, 9.117e-07, 0.0, 1.0, 2.234e-06, 0.0, 1.0, -2.623e-06, 0.0, 1.0, -1.368e-06, -8.498e-07, 1.0, -1.63e-06, 1.317e-12, 1.0, -2.623e-06, 0.0, 1.0, 2.526e-07, -2.586e-07, -0.866, -0.1211, 0.4851, -0.9659, -0.0627, 0.2511, -0.9659, -0.0627, 0.2511, -0.866, -0.1211, 0.4851, -0.9659, -0.0627, 0.2511, -0.9914, -0.03163, 0.1267, -0.9914, -0.03162, 0.1266, -0.9659, -0.0627, 0.2511, -0.9659, -0.0627, 0.2511, -0.9914, -0.03162, 0.1266, -0.9914, -0.03165, 0.1267, -0.9659, -0.0627, 0.2511, -0.866, -0.1211, 0.4851, -0.9659, -0.0627, 0.2511, -0.9659, -0.0627, 0.2511, -0.866, -0.1211, 0.4851, -0.5, -0.2098, 0.8402, -0.7071, -0.1713, 0.686, -0.7071, -0.1713, 0.686, -0.5, -0.2098, 0.8402, -0.7071, -0.1713, 0.686, -0.866, -0.1211, 0.4851, -0.866, -0.1211, 0.4851, -0.7071, -0.1713, 0.686, -0.7071, -0.1713, 0.686, -0.866, -0.1211, 0.4851, -0.866, -0.1211, 0.4851, -0.7071, -0.1713, 0.686, -0.5, -0.2098, 0.8402, -0.7071, -0.1713, 0.686, -0.7071, -0.1713, 0.686, -0.5, -0.2098, 0.8402, -0.1305, -0.2402, 0.9619, -0.2588, -0.234, 0.9372, -0.2588, -0.234, 0.9372, -0.1305, -0.2402, 0.9619, -0.2588, -0.234, 0.9372, -0.5, -0.2098, 0.8402, -0.5, -0.2098, 0.8402, -0.2588, -0.234, 0.9372, -0.2588, -0.234, 0.9372, -0.5, -0.2098, 0.8402, -0.5, -0.2098, 0.8402, -0.2588, -0.234, 0.9372, -0.1305, -0.2402, 0.9619, -0.2588, -0.234, 0.9372, -0.2588, -0.234, 0.9372, -0.1305, -0.2402, 0.9619, 0.1305, -0.2402, 0.9619, 0.0, -0.2423, 0.9702, 0.0, -0.2423, 0.9702, 0.1305, -0.2402, 0.9619, 0.0, -0.2423, 0.9702, -0.1305, -0.2402, 0.9619, -0.1305, -0.2402, 0.9619, 0.0, -0.2423, 0.9702, 0.0, -0.2423, 0.9702, -0.1305, -0.2402, 0.9619, -0.1305, -0.2402, 0.9619, 0.0, -0.2423, 0.9702, 0.1305, -0.2402, 0.9619, 0.0, -0.2423, 0.9702, 0.0, -0.2423, 0.9702, 0.1305, -0.2402, 0.9619, 0.5, -0.2098, 0.8402, 0.2588, -0.234, 0.9372, 0.2588, -0.234, 0.9372, 0.5, -0.2098, 0.8402, 0.2588, -0.234, 0.9372, 0.1305, -0.2402, 0.9619, 0.1305, -0.2402, 0.9619, 0.2588, -0.234, 0.9372, 0.2588, -0.234, 0.9372, 0.1305, -0.2402, 0.9619, 0.1305, -0.2402, 0.9619, 0.2588, -0.234, 0.9372, 0.5, -0.2098, 0.8402, 0.2588, -0.234, 0.9372, 0.2588, -0.234, 0.9372, 0.5, -0.2098, 0.8402, 0.866, -0.1211, 0.4851, 0.7071, -0.1713, 0.686, 0.7071, -0.1713, 0.686, 0.866, -0.1211, 0.4851, 0.7071, -0.1713, 0.686, 0.5, -0.2098, 0.8402, 0.5, -0.2098, 0.8402, 0.7071, -0.1713, 0.686, 0.7071, -0.1713, 0.686, 0.5, -0.2098, 0.8402, 0.5, -0.2098, 0.8402, 0.7071, -0.1713, 0.686, 0.866, -0.1211, 0.4851, 0.7071, -0.1713, 0.686, 0.7071, -0.1713, 0.686, 0.866, -0.1211, 0.4851, 0.9914, -0.03164, 0.1267, 0.9659, -0.06271, 0.2511, 0.9659, -0.0627, 0.2511, 0.9914, -0.03162, 0.1266, 0.9659, -0.06271, 0.2511, 0.866, -0.1211, 0.4851, 0.866, -0.1211, 0.4851, 0.9659, -0.0627, 0.2511, 0.9659, -0.0627, 0.2511, 0.866, -0.1211, 0.4851, 0.866, -0.1211, 0.4851, 0.9659, -0.0627, 0.2511, 0.9914, -0.03162, 0.1266, 0.9659, -0.0627, 0.2511, 0.9659, -0.0627, 0.2511, 0.9914, -0.03164, 0.1267, 0.9914, 3.79e-06, 0.1307, 1.0, 1.404e-06, 0.0, 1.0, 7.622e-07, 0.0, 0.9914, 7.387e-07, 0.1305, 1.0, 1.404e-06, 0.0, 1.0, -5.921e-06, -2.824e-12, 1.0, -3.351e-06, -1.043e-12, 1.0, 7.622e-07, 0.0, 1.0, 7.622e-07, 0.0, 1.0, -3.351e-06, -1.043e-12, 1.0, -1.898e-06, 0.0, 1.0, 0.0, 0.0, 0.9914, 7.387e-07, 0.1305, 1.0, 7.622e-07, 0.0, 1.0, 0.0, 0.0, 0.9914, -2.313e-06, 0.1305, 0.866, 0.0, 0.5, 0.9659, 2.293e-06, 0.2588, 0.9659, 5.79e-13, 0.2588, 0.866, -5.936e-07, 0.5, 0.9659, 2.293e-06, 0.2588, 0.9914, 3.79e-06, 0.1307, 0.9914, 7.387e-07, 0.1305, 0.9659, 5.79e-13, 0.2588, 0.9659, 5.79e-13, 0.2588, 0.9914, 7.387e-07, 0.1305, 0.9914, -2.313e-06, 0.1305, 0.9659, -2.293e-06, 0.2588, 0.866, -5.936e-07, 0.5, 0.9659, 5.79e-13, 0.2588, 0.9659, -2.293e-06, 0.2588, 0.866, -1.187e-06, 0.5, 0.5, 2.968e-06, 0.866, 0.7071, 0.0, 0.7071, 0.7071, -5.734e-07, 0.7071, 0.5, 8.904e-07, 0.866, 0.7071, 0.0, 0.7071, 0.866, 0.0, 0.5, 0.866, -5.936e-07, 0.5, 0.7071, -5.734e-07, 0.7071, 0.7071, -5.734e-07, 0.7071, 0.866, -5.936e-07, 0.5, 0.866, -1.187e-06, 0.5, 0.7071, -1.147e-06, 0.7071, 0.5, 8.904e-07, 0.866, 0.7071, -5.734e-07, 0.7071, 0.7071, -1.147e-06, 0.7071, 0.5, -1.187e-06, 0.866, 0.1305, 3.238e-06, 0.9914, 0.2588, 4.587e-06, 0.9659, 0.2588, 2.867e-07, 0.9659, 0.1305, -2.081e-06, 0.9914, 0.2588, 4.587e-06, 0.9659, 0.5, 2.968e-06, 0.866, 0.5, 8.904e-07, 0.866, 0.2588, 2.867e-07, 0.9659, 0.2588, 2.867e-07, 0.9659, 0.5, 8.904e-07, 0.866, 0.5, -1.187e-06, 0.866, 0.2588, -4.014e-06, 0.9659, 0.1305, -2.081e-06, 0.9914, 0.2588, 2.867e-07, 0.9659, 0.2588, -4.014e-06, 0.9659, 0.1305, -7.401e-06, 0.9914, 0.1463, 2.933e-06, 0.9892, -3.619e-13, 2.98e-06, 1.0, 3.438e-13, -2.98e-06, 1.0, 0.1463, -2.951e-06, 0.9892, -3.619e-13, 2.98e-06, 1.0, 0.1305, 3.238e-06, 0.9914, 0.1305, -2.081e-06, 0.9914, 3.438e-13, -2.98e-06, 1.0, 3.438e-13, -2.98e-06, 1.0, 0.1305, -2.081e-06, 0.9914, 0.1305, -7.401e-06, 0.9914, -1.9e-13, -8.941e-06, 1.0, 0.1463, -2.951e-06, 0.9892, 3.438e-13, -2.98e-06, 1.0, -1.9e-13, -8.941e-06, 1.0, 0.1463, -8.834e-06, 0.9892, -1.0, 2.719e-06, 2.498e-07, -1.0, 1.715e-06, -3.076e-13, -1.0, -3.836e-12, -1.131e-12, -1.0, -2.191e-07, 2.483e-07, -1.0, 1.715e-06, -3.076e-13, -0.9914, 1.73e-06, 0.1305, -0.9914, -1.157e-06, 0.1305, -1.0, -3.836e-12, -1.131e-12, -1.0, -3.836e-12, -1.131e-12, -0.9914, -1.157e-06, 0.1305, -0.9914, -4.043e-06, 0.1305, -1.0, -1.715e-06, 2.207e-12, -1.0, -2.191e-07, 2.483e-07, -1.0, -3.836e-12, -1.131e-12, -1.0, -1.715e-06, 2.207e-12, -1.0, -3.165e-06, 2.471e-07, 0.9914, 8.675e-07, 0.1305, 1.0, 0.0, 0.0, 1.0, 0.0, 0.0, 0.9914, 2.892e-07, 0.1305, 1.0, 0.0, 0.0, 0.9892, -2.926e-07, 0.1463, 0.9892, -1.463e-07, 0.1463, 1.0, 0.0, 0.0, 1.0, 0.0, 0.0, 0.9892, -1.463e-07, 0.1463, 0.9892, 0.0, 0.1463, 1.0, 0.0, 0.0, 0.9914, 2.892e-07, 0.1305, 1.0, 0.0, 0.0, 1.0, 0.0, 0.0, 0.9914, -2.892e-07, 0.1305, 0.866, 5.936e-07, 0.5, 0.9659, 1.433e-06, 0.2588, 0.9659, 5.734e-07, 0.2588, 0.866, 4.452e-07, 0.5, 0.9659, 1.433e-06, 0.2588, 0.9914, 8.675e-07, 0.1305, 0.9914, 2.892e-07, 0.1305, 0.9659, 5.734e-07, 0.2588, 0.9659, 5.734e-07, 0.2588, 0.9914, 2.892e-07, 0.1305, 0.9914, -2.892e-07, 0.1305, 0.9659, -2.867e-07, 0.2588, 0.866, 4.452e-07, 0.5, 0.9659, 5.734e-07, 0.2588, 0.9659, -2.867e-07, 0.2588, 0.866, 2.968e-07, 0.5, 0.5, 0.0, 0.866, 0.7071, 0.0, 0.7071, 0.7071, -4.3e-07, 0.7071, 0.5, -1.336e-06, 0.866, 0.7071, 0.0, 0.7071, 0.866, 5.936e-07, 0.5, 0.866, 4.452e-07, 0.5, 0.7071, -4.3e-07, 0.7071, 0.7071, -4.3e-07, 0.7071, 0.866, 4.452e-07, 0.5, 0.866, 2.968e-07, 0.5, 0.7071, -8.601e-07, 0.7071, 0.5, -1.336e-06, 0.866, 0.7071, -4.3e-07, 0.7071, 0.7071, -8.601e-07, 0.7071, 0.5, -2.671e-06, 0.866, 0.1305, 0.0, 0.9914, 0.2588, 0.0, 0.9659, 0.2588, -2.15e-06, 0.9659, 0.1305, -2.949e-06, 0.9914, 0.2588, 0.0, 0.9659, 0.5, 0.0, 0.866, 0.5, -1.336e-06, 0.866, 0.2588, -2.15e-06, 0.9659, 0.2588, -2.15e-06, 0.9659, 0.5, -1.336e-06, 0.866, 0.5, -2.671e-06, 0.866, 0.2588, -4.3e-06, 0.9659, 0.1305, -2.949e-06, 0.9914, 0.2588, -2.15e-06, 0.9659, 0.2588, -4.3e-06, 0.9659, 0.1305, -5.898e-06, 0.9914, -0.1305, 1.735e-06, 0.9914, 0.0, 0.0, 1.0, 0.0, -2.98e-06, 1.0, -0.1305, -1.503e-06, 0.9914, 0.0, 0.0, 1.0, 0.1305, 0.0, 0.9914, 0.1305, -2.949e-06, 0.9914, 0.0, -2.98e-06, 1.0, 0.0, -2.98e-06, 1.0, 0.1305, -2.949e-06, 0.9914, 0.1305, -5.898e-06, 0.9914, 0.0, -5.96e-06, 1.0, -0.1305, -1.503e-06, 0.9914, 0.0, -2.98e-06, 1.0, 0.0, -5.96e-06, 1.0, -0.1305, -4.741e-06, 0.9914, -0.5, 1.781e-06, 0.866, -0.2588, 3.44e-06, 0.9659, -0.2588, 8.6e-07, 0.9659, -0.5, 2.968e-07, 0.866, -0.2588, 3.44e-06, 0.9659, -0.1305, 1.735e-06, 0.9914, -0.1305, -1.503e-06, 0.9914, -0.2588, 8.6e-07, 0.9659, -0.2588, 8.6e-07, 0.9659, -0.1305, -1.503e-06, 0.9914, -0.1305, -4.741e-06, 0.9914, -0.2588, -1.72e-06, 0.9659, -0.5, 2.968e-07, 0.866, -0.2588, 8.6e-07, 0.9659, -0.2588, -1.72e-06, 0.9659, -0.5, -1.187e-06, 0.866, -0.866, 2.374e-06, 0.5, -0.7071, 0.0, 0.7071, -0.7071, -5.734e-07, 0.7071, -0.866, 1.187e-06, 0.5, -0.7071, 0.0, 0.7071, -0.5, 1.781e-06, 0.866, -0.5, 2.968e-07, 0.866, -0.7071, -5.734e-07, 0.7071, -0.7071, -5.734e-07, 0.7071, -0.5, 2.968e-07, 0.866, -0.5, -1.187e-06, 0.866, -0.7071, -1.147e-06, 0.7071, -0.866, 1.187e-06, 0.5, -0.7071, -5.734e-07, 0.7071, -0.7071, -1.147e-06, 0.7071, -0.866, 0.0, 0.5, -0.9914, 1.73e-06, 0.1305, -0.9659, 2.293e-06, 0.2588, -0.9659, 4.632e-12, 0.2588, -0.9914, -1.157e-06, 0.1305, -0.9659, 2.293e-06, 0.2588, -0.866, 2.374e-06, 0.5, -0.866, 1.187e-06, 0.5, -0.9659, 4.632e-12, 0.2588, -0.9659, 4.632e-12, 0.2588, -0.866, 1.187e-06, 0.5, -0.866, 0.0, 0.5, -0.9659, -2.293e-06, 0.2588, -0.9914, -1.157e-06, 0.1305, -0.9659, 4.632e-12, 0.2588, -0.9659, -2.293e-06, 0.2588, -0.9914, -4.043e-06, 0.1305, -1.0, -3.686e-06, 1.076e-05, -1.0, -3.059e-06, 7.384e-07, -1.0, -1.934e-06, -1.798e-07, -1.0, -1.75e-06, 1.63e-05, -1.0, -1.091e-06, 9.197e-07, -1.0, -9.511e-07, -1.46e-07, -1.0, -1.934e-06, -1.798e-07, -1.0, -3.059e-06, 7.384e-07, -1.0, -5.887e-06, 2.079e-05, -1.0, -1.75e-06, 1.63e-05, -1.0, -1.934e-06, -1.798e-07, -1.0, -9.511e-07, -1.46e-07, -1.0, -1.091e-06, 9.197e-07, -1.0, 4.028e-06, 8.695e-07, -1.0, 3.261e-06, 3.178e-07, -1.0, -9.511e-07, -1.46e-07, -1.0, 3.364e-06, 1.477e-06, -1.0, -1.297e-06, -1.25e-07, -1.0, 3.261e-06, 3.178e-07, -1.0, 4.028e-06, 8.695e-07, -1.0, -5.887e-06, 2.079e-05, -1.0, -9.511e-07, -1.46e-07, -1.0, 3.261e-06, 3.178e-07, -1.0, -1.297e-06, -1.25e-07, -1.0, 3.364e-06, 1.477e-06, -1.0, -2.562e-06, 9.6e-07, -1.0, -1.661e-06, -1.944e-07, -1.0, -1.297e-06, -1.25e-07, -1.0, 1.233e-06, 1.614e-05, -1.0, -6.928e-06, 2.18e-05, -1.0, -1.661e-06, -1.944e-07, -1.0, -2.562e-06, 9.6e-07, -1.0, -5.887e-06, 2.079e-05, -1.0, -1.297e-06, -1.25e-07, -1.0, -1.661e-06, -1.944e-07, -1.0, -6.928e-06, 2.18e-05, 1.0, 2.526e-07, -2.586e-07, 1.0, -1.974e-07, 1.92e-06, 1.0, -2.337e-06, -3.888e-07, 1.0, -1.368e-06, -8.498e-07, 1.0, 1.153e-05, 2.955e-06, 1.0, -8.672e-07, -2.5e-07, 1.0, -2.337e-06, -3.888e-07, 1.0, -1.974e-07, 1.92e-06, 1.0, 2.277e-06, -1.46e-06, 1.0, -1.368e-06, -8.498e-07, 1.0, -2.337e-06, -3.888e-07, 1.0, -8.672e-07, -2.5e-07, 1.0, 1.153e-05, 2.955e-06, 1.0, 3.739e-06, 1.739e-06, 1.0, 3.317e-06, 6.356e-07, 1.0, -8.672e-07, -2.5e-07, 1.0, -7.957e-06, 1.839e-06, 1.0, 4.581e-07, -2.92e-07, 1.0, 3.317e-06, 6.356e-07, 1.0, 3.739e-06, 1.739e-06, 1.0, 2.277e-06, -1.46e-06, 1.0, -8.672e-07, -2.5e-07, 1.0, 3.317e-06, 6.356e-07, 1.0, 4.581e-07, -2.92e-07, 1.0, -7.957e-06, 1.839e-06, 1.0, -5.24e-06, 1.477e-06, 1.0, -5.387e-07, -3.596e-07, 1.0, 4.581e-07, -2.92e-07, 1.0, -7.077e-06, -8.423e-07, 1.0, 1.682e-06, -8.994e-07, 1.0, -5.387e-07, -3.596e-07, 1.0, -5.24e-06, 1.477e-06, 1.0, 2.277e-06, -1.46e-06, 1.0, 4.581e-07, -2.92e-07, 1.0, -5.387e-07, -3.596e-07, 1.0, 1.682e-06, -8.994e-07, -4.343e-09, -0.9183, -0.396, -4.003e-09, -0.9183, -0.396, -2.419e-09, -0.8434, -0.5373, -3.684e-09, -0.8434, -0.5373, -4.003e-09, -0.9183, -0.396, -3.663e-09, -0.9183, -0.396, -1.154e-09, -0.8434, -0.5373, -2.419e-09, -0.8434, -0.5373, -2.419e-09, -0.8434, -0.5373, -1.154e-09, -0.8434, -0.5373, 0.0, -0.8434, -0.5373, -1.154e-09, -0.8434, -0.5373, -3.684e-09, -0.8434, -0.5373, -2.419e-09, -0.8434, -0.5373, -1.154e-09, -0.8434, -0.5373, -2.309e-09, -0.8434, -0.5373, -5e-10, 0.0976, -0.9952, 2.834e-09, 0.0976, -0.9952, 5.955e-09, 0.0976, -0.9952, -1.347e-09, 0.0976, -0.9952, 2.834e-09, 0.0976, -0.9952, 6.168e-09, 0.0976, -0.9952, 1.326e-08, 0.0976, -0.9952, 5.955e-09, 0.0976, -0.9952, 5.955e-09, 0.0976, -0.9952, 1.326e-08, 0.0976, -0.9952, 2.034e-08, 0.0976, -0.9952, 9.075e-09, 0.0976, -0.9952, -1.347e-09, 0.0976, -0.9952, 5.955e-09, 0.0976, -0.9952, 9.075e-09, 0.0976, -0.9952, -2.193e-09, 0.0976, -0.9952, -1.441e-08, 0.9498, -0.3127, -1.129e-08, 0.9498, -0.3127, -1.53e-08, 0.9498, -0.3127, -1.861e-08, 0.9498, -0.3127, -1.129e-08, 0.9498, -0.3127, -8.17e-09, 0.9498, -0.3127, -1.198e-08, 0.9498, -0.3127, -1.53e-08, 0.9498, -0.3127, -1.53e-08, 0.9498, -0.3127, -1.198e-08, 0.9498, -0.3127, -1.831e-08, 0.9874, -0.1584, -2.216e-08, 0.9874, -0.1584, -1.861e-08, 0.9498, -0.3127, -1.53e-08, 0.9498, -0.3127, -2.216e-08, 0.9874, -0.1584, -2.6e-08, 0.9874, -0.1584, -1.0, -5.887e-06, 2.079e-05, -1.0, 9.995e-06, 1.484e-05, -1.0, 5.992e-06, -1.302e-06, -1.0, -1.75e-06, 1.63e-05, -1.0, 9.995e-06, 1.484e-05, -1.0, 1.658e-05, -2.783e-05, -1.0, 4.128e-06, -1.57e-05, -1.0, 5.992e-06, -1.302e-06, -1.0, 5.992e-06, -1.302e-06, -1.0, 4.128e-06, -1.57e-05, -1.0, -3.009e-06, -8.852e-06, -1.0, -4.163e-06, -1.134e-06, -1.0, -1.75e-06, 1.63e-05, -1.0, 5.992e-06, -1.302e-06, -1.0, -4.163e-06, -1.134e-06, -1.0, -3.686e-06, 1.076e-05, -7.252e-06, -0.9782, 0.2075, -2.087e-05, -0.9783, 0.2074, -6.238e-05, -1.0, -0.003004, -2.009e-05, -1.0, -0.003085, -3.858e-05, -0.9783, 0.2073, -0.0001396, -1.0, -0.003184, -6.238e-05, -1.0, -0.003004, -2.087e-05, -0.9783, 0.2074, -0.0002617, -1.0, -0.003193, -0.0005069, -1.0, -0.00186, -6.238e-05, -1.0, -0.003004, -0.0001396, -1.0, -0.003184, -0.0007675, -1.0, -0.0004431, -0.0007122, -1.0, -0.0006436, -6.238e-05, -1.0, -0.003004, -0.0005069, -1.0, -0.00186, -0.0006022, -1.0, -0.001043, -0.0004993, -1.0, -0.001363, -6.238e-05, -1.0, -0.003004, -0.0007122, -1.0, -0.0006436, -3.17e-05, -1.0, -0.002817, -2.342e-05, -1.0, -0.002842, -6.238e-05, -1.0, -0.003004, -0.0004993, -1.0, -0.001363, -2.814e-08, -1.0, -0.002664, -1.265e-07, -1.0, -0.001456, -6.238e-05, -1.0, -0.003004, -2.342e-05, -1.0, -0.002842, 1.194e-07, -1.0, -0.001455, 0.0, -1.0, -0.001456, -6.238e-05, -1.0, -0.003004, -1.265e-07, -1.0, -0.001456, -1.194e-07, -1.0, -0.001455, 1.265e-07, -1.0, -0.001456, -6.238e-05, -1.0, -0.003004, 0.0, -1.0, -0.001456, 1.49e-08, -1.0, -0.001456, -1.323e-05, -1.0, -0.001524, -6.238e-05, -1.0, -0.003004, 1.265e-07, -1.0, -0.001456, -1.452e-05, -1.0, -0.001531, -2.009e-05, -1.0, -0.003085, -6.238e-05, -1.0, -0.003004, -1.323e-05, -1.0, -0.001524, 1.0, -1.898e-06, 0.0, 1.0, -3.351e-06, -1.043e-12, 1.0, -1.963e-06, -1.283e-12, 1.0, -3.185e-06, 0.0, 1.0, -3.351e-06, -1.043e-12, 1.0, -5.921e-06, -2.824e-12, 1.0, 3.185e-06, -1.59e-12, 1.0, -1.963e-06, -1.283e-12, 1.0, -1.963e-06, -1.283e-12, 1.0, 3.185e-06, -1.59e-12, 1.0, 2.277e-06, -1.46e-06, 1.0, 1.682e-06, -8.994e-07, 1.0, -3.185e-06, 0.0, 1.0, -1.963e-06, -1.283e-12, 1.0, 1.682e-06, -8.994e-07, 1.0, -7.077e-06, -8.423e-07, -1.0, 7.739e-06, -1.157e-05, -1.0, 3.872e-06, -2.047e-05, -1.0, -6.593e-07, -2.422e-06, -1.0, 3.165e-06, -2.162e-06, -1.0, 3.872e-06, -2.047e-05, -1.0, 4.109e-06, -3.671e-05, -1.0, -1.3e-05, 1.984e-05, -1.0, -6.593e-07, -2.422e-06, -1.0, -6.593e-07, -2.422e-06, -1.0, -1.3e-05, 1.984e-05, -1.0, -5.887e-06, 2.079e-05, -1.0, -6.928e-06, 2.18e-05, -1.0, 3.165e-06, -2.162e-06, -1.0, -6.593e-07, -2.422e-06, -1.0, -6.928e-06, 2.18e-05, -1.0, 1.233e-06, 1.614e-05, 1.145e-05, 0.9008, 0.4342, 1.03e-08, 0.9008, 0.4342, 9.535e-09, 0.7931, 0.6091, 9.528e-09, 0.7931, 0.6091, 1.03e-08, 0.9008, 0.4342, -1.143e-05, 0.9008, 0.4342, 9.543e-09, 0.793, 0.6092, 9.535e-09, 0.7931, 0.6091, 9.535e-09, 0.7931, 0.6091, 9.543e-09, 0.793, 0.6092, 4.225e-09, 0.793, 0.6092, 4.754e-09, 0.7931, 0.6092, 9.528e-09, 0.7931, 0.6091, 9.535e-09, 0.7931, 0.6091, 4.754e-09, 0.7931, 0.6092, 5.282e-09, 0.7931, 0.6091, -5.595e-08, 1.0, -3.804e-06, -3.727e-08, 1.0, -3.295e-06, -6.307e-08, 1.0, -2.558e-06, -1.363e-07, 1.0, -2.719e-06, -2.268e-08, 1.0, -2.788e-06, -2.571e-08, 1.0, -2.652e-06, -6.307e-08, 1.0, -2.558e-06, -3.727e-08, 1.0, -3.295e-06, -2.444e-08, 1.0, -1.285e-06, -1.629e-08, 1.0, -1.29e-06, -6.307e-08, 1.0, -2.558e-06, -2.571e-08, 1.0, -2.652e-06, -1.098e-08, 1.0, -1.207e-06, -2.662e-07, 1.0, -8.341e-07, -6.307e-08, 1.0, -2.558e-06, -1.629e-08, 1.0, -1.29e-06, 6.759e-08, 1.0, -2.468e-06, 2.262e-14, 1.0, -1.853e-06, -6.307e-08, 1.0, -2.558e-06, -2.662e-07, 1.0, -8.341e-07, -6.759e-08, 1.0, -2.31e-06, 2.662e-07, 1.0, -3.619e-07, -6.307e-08, 1.0, -2.558e-06, 2.262e-14, 1.0, -1.853e-06, 5.334e-08, 1.0, -2.078e-06, -5.414e-08, 1.0, -2.31e-06, -6.307e-08, 1.0, -2.558e-06, 2.662e-07, 1.0, -3.619e-07, -7.321e-08, 1.0, -2.251e-06, -1.918e-07, 1.0, -1.903e-06, -6.307e-08, 1.0, -2.558e-06, -5.414e-08, 1.0, -2.31e-06, -2.178e-07, 1.0, -1.826e-06, -5.354e-07, 1.0, -6.994e-07, -6.307e-08, 1.0, -2.558e-06, -1.918e-07, 1.0, -1.903e-06, -6.947e-07, 1.0, -1.343e-07, -4.564e-07, 1.0, -1.464e-06, -6.307e-08, 1.0, -2.558e-06, -5.354e-07, 1.0, -6.994e-07, -2.326e-07, 1.0, -2.712e-06, -1.363e-07, 1.0, -2.719e-06, -6.307e-08, 1.0, -2.558e-06, -4.564e-07, 1.0, -1.464e-06, 1.0, 2.234e-06, 0.0, 1.0, 9.117e-07, 0.0, 1.0, 1.77e-06, 0.0, 1.0, 3.449e-06, 0.0, 1.0, 9.117e-07, 0.0, 1.0, 2.844e-08, 0.0, 1.0, 3.805e-08, 0.0, 1.0, 1.77e-06, 0.0, 1.0, 1.77e-06, 0.0, 1.0, 3.805e-08, 0.0, 0.9914, -0.03164, 0.1267, 0.9914, -0.03162, 0.1266, 1.0, 3.449e-06, 0.0, 1.0, 1.77e-06, 0.0, 0.9914, -0.03162, 0.1266, 0.9914, -0.03164, 0.1267, -1.0, -3.009e-06, -8.852e-06, -1.0, 4.128e-06, -1.57e-05, -1.0, -1.336e-06, 1.198e-09, -1.0, -4.277e-06, -3.488e-09, -1.0, 4.128e-06, -1.57e-05, -1.0, 1.658e-05, -2.783e-05, -1.0, 1.077e-06, 5.777e-09, -1.0, -1.336e-06, 1.198e-09, -1.0, -1.336e-06, 1.198e-09, -1.0, 1.077e-06, 5.777e-09, -1.0, 2.719e-06, 2.498e-07, -1.0, -2.191e-07, 2.483e-07, -1.0, -4.277e-06, -3.488e-09, -1.0, -1.336e-06, 1.198e-09, -1.0, -2.191e-07, 2.483e-07, -1.0, -3.165e-06, 2.471e-07, -1.711e-05, -0.9697, -0.2444, -4.447e-10, -0.9697, -0.2444, -2.555e-09, -0.9697, -0.2445, -1.541e-09, -0.9697, -0.2445, -4.447e-10, -0.9697, -0.2444, 1.711e-05, -0.9697, -0.2444, -3.569e-09, -0.9697, -0.2445, -2.555e-09, -0.9697, -0.2445, -2.555e-09, -0.9697, -0.2445, -3.569e-09, -0.9697, -0.2445, -3.663e-09, -0.9183, -0.396, -4.003e-09, -0.9183, -0.396, -1.541e-09, -0.9697, -0.2445, -2.555e-09, -0.9697, -0.2445, -4.003e-09, -0.9183, -0.396, -4.343e-09, -0.9183, -0.396])] * 3)])
me_plane_005 = bpy.data.meshes.new('Plane.005')
me_plane_005.from_pydata([(-0.7898, -0.02, -0.6498), (0.7893, -0.02, -0.6572), (-0.7954, -0.02, 0.3946), (0.7837, -0.02, 0.3871), (-0.7898, 2.794e-09, -0.6498), (0.7893, 4.657e-09, -0.6572), (-0.7954, 7.451e-09, 0.3946), (0.7837, 7.451e-09, 0.3871)], [], [(0, 1, 3, 2), (4, 6, 7, 5), (0, 2, 6, 4), (1, 0, 4, 5), (3, 1, 5, 7), (2, 3, 7, 6)])
me_plane_005.polygons.foreach_set('use_smooth', [True] * 6)
_k = set([(0, 1), (0, 2), (0, 4), (1, 3), (1, 5), (2, 3), (2, 6), (3, 7), (4, 5), (4, 6), (5, 7), (6, 7)])
me_plane_005.attributes.new('sharp_edge', 'BOOLEAN', 'EDGE').data.foreach_set('value', [ (min(e.vertices), max(e.vertices)) in _k for e in me_plane_005.edges])
_uv = me_plane_005.uv_layers.new(name='UVMap')
_uv.uv.foreach_set('vector', [0.0, 0.0, 1.0, 0.0, 1.0, 1.0, 0.0, 1.0, 0.0, 0.0, 0.0, 1.0, 1.0, 1.0, 1.0, 0.0, 0.0, 0.0, 0.0, 1.0, 0.0, 1.0, 0.0, 0.0, 1.0, 0.0, 0.0, 0.0, 0.0, 0.0, 1.0, 0.0, 1.0, 1.0, 1.0, 0.0, 1.0, 0.0, 1.0, 1.0, 0.0, 1.0, 1.0, 1.0, 1.0, 1.0, 0.0, 1.0])
me_plane_005.update()
me_plane_005.normals_split_custom_set([tuple(v) for v in zip(*[iter([1.74e-09, -1.0, -9.036e-09, 1.74e-09, -1.0, -9.036e-09, 1.74e-09, -1.0, -9.036e-09, 1.74e-09, -1.0, -9.036e-09, -6.066e-10, 1.0, -3.57e-09, -6.066e-10, 1.0, -3.57e-09, -6.066e-10, 1.0, -3.57e-09, -6.066e-10, 1.0, -3.57e-09, -1.0, 0.0, -0.0054, -1.0, 0.0, -0.0054, -1.0, 0.0, -0.0054, -1.0, 0.0, -0.0054, -0.004718, 7.034e-09, -1.0, -0.004718, 7.034e-09, -1.0, -0.004718, 7.034e-09, -1.0, -0.004718, 7.034e-09, -1.0, 1.0, -2.854e-06, 0.0054, 1.0, -2.854e-06, 0.0054, 1.0, -2.854e-06, 0.0054, 1.0, -2.854e-06, 0.0054, 0.004718, 2.987e-06, 1.0, 0.004718, 2.987e-06, 1.0, 0.004718, 2.987e-06, 1.0, 0.004718, 2.987e-06, 1.0])] * 3)])

# ---- objects
ob_plane_002 = bpy.data.objects.new('Plane.002', me_plane_006)
ob_plane_003 = bpy.data.objects.new('Plane.003', me_plane_007)
ob_plane = bpy.data.objects.new('Plane', me_plane_004)
ob_plane_001 = bpy.data.objects.new('Plane.001', me_plane_005)

# ---- transforms, parenting, visibility, modifiers, constraints
ob_plane_002.location = (0.01707, 0.02006, 0.7125)
ob_plane_002.rotation_euler = (-0.01298, 0.02643, -0.002592)
ob_plane_002.color = (0.8, 0.8, 0.8, 1.0)
_vg = ob_plane_002.vertex_groups.new(name='Paper2')
_vg.add([0, 1, 2, 3, 4, 5, 6, 7], 1.0, 'REPLACE')
_m = ob_plane_002.modifiers.new('Armature', 'ARMATURE')
ob_plane_003.location = (-0.00702, -0.02484, 0.6904)
ob_plane_003.rotation_euler = (0.03701, -0.0111, 0.002422)
ob_plane_003.color = (0.8, 0.8, 0.8, 1.0)
_vg = ob_plane_003.vertex_groups.new(name='Paper1')
_vg.add([0, 1, 2, 3, 4, 5, 6, 7], 1.0, 'REPLACE')
_m = ob_plane_003.modifiers.new('Armature', 'ARMATURE')
ob_plane.location = (0.0, 0.0, 0.0)
ob_plane.rotation_euler = (-0.09776, 0.0, 0.0)
ob_plane.color = (0.8, 0.8, 0.8, 1.0)
_vg = ob_plane.vertex_groups.new(name='Folder')
for _i, _w in zip([1, 2, 70, 71, 74, 75, 84, 85, 112, 192, 193, 194, 195, 196, 197, 198, 199, 200, 202, 203, 209, 210, 211, 212, 213, 215, 218, 231, 254, 276, 277, 278, 279, 280, 281, 282, 283, 284, 285, 287, 288, 289], [1.0, 1.0, 1.0, 1.0, 1.0, 1.0, 0.5, 1.0, 0.5, 0.5, 1.0, 0.5, 0.5, 1.0, 0.5, 1.0, 1.0, 0.5, 1.0, 1.0, 0.5, 0.5, 0.5, 1.0, 1.0, 0.5, 0.5, 0.5, 0.25, 0.6667, 1.0, 0.6667, 0.6667, 1.0, 0.6667, 0.5, 1.0, 0.5, 0.25, 0.25, 0.25, 0.5]): _vg.add([_i], _w, 'REPLACE')
_vg = ob_plane.vertex_groups.new(name='FolderFront')
for _i, _w in zip([3, 4, 5, 6, 7, 8, 9, 10, 36, 37, 38, 39, 40, 41, 42, 43, 69, 72, 77, 81, 82, 83, 104, 105, 106, 107, 108, 109, 110, 111, 112, 146, 147, 148, 149, 150, 151, 152, 168, 169, 170, 171, 172, 173, 174, 175, 194, 195, 200, 201, 207, 208, 210, 215, 219, 220, 221, 224, 225, 227, 229, 239, 241, 249, 254, 255, 256, 257, 258, 259, 260, 261, 278, 279, 282, 288, 289, 291, 293], [1.0, 1.0, 1.0, 1.0, 1.0, 1.0, 1.0, 1.0, 1.0, 1.0, 1.0, 1.0, 1.0, 1.0, 1.0, 1.0, 1.0, 1.0, 1.0, 1.0, 1.0, 1.0, 1.0, 1.0, 1.0, 1.0, 1.0, 1.0, 1.0, 1.0, 0.5, 1.0, 1.0, 1.0, 1.0, 1.0, 1.0, 1.0, 1.0, 1.0, 1.0, 1.0, 1.0, 1.0, 1.0, 1.0, 0.5, 0.5, 0.5, 1.0, 1.0, 1.0, 0.5, 0.5, 1.0, 1.0, 1.0, 1.0, 1.0, 1.0, 1.0, 1.0, 1.0, 1.0, 0.75, 1.0, 1.0, 1.0, 1.0, 1.0, 1.0, 1.0, 0.3333, 0.3333, 0.5, 0.75, 0.5, 1.0, 1.0]): _vg.add([_i], _w, 'REPLACE')
_vg = ob_plane.vertex_groups.new(name='FolderBack')
for _i, _w in zip([0, 11, 12, 13, 14, 15, 16, 17, 18, 19, 20, 21, 22, 23, 24, 25, 26, 27, 28, 29, 30, 31, 32, 33, 34, 35, 44, 45, 46, 47, 48, 49, 50, 51, 52, 53, 54, 55, 56, 57, 58, 59, 60, 61, 62, 63, 64, 65, 66, 67, 68, 70, 73, 75, 76, 78, 79, 80, 84, 86, 87, 88, 89, 90, 91, 92, 93, 94, 95, 96, 97, 98, 99, 100, 101, 102, 103, 113, 114, 115, 116, 117, 118, 119, 120, 121, 122, 123, 124, 125, 126, 127, 128, 129, 130, 131, 132, 133, 134, 135, 136, 137, 138, 139, 140, 141, 142, 143, 144, 145, 153, 154, 155, 156, 157, 158, 159, 160, 161, 162, 163, 164, 165, 166, 167, 176, 177, 178, 179, 180, 181, 182, 183, 184, 185, 186, 187, 188, 189, 190, 191, 192, 193, 196, 197, 199, 203, 204, 205, 206, 209, 211, 213, 214, 216, 217, 218, 222, 223, 226, 228, 230, 231, 232, 233, 234, 235, 236, 237, 238, 240, 242, 243, 244, 245, 246, 247, 248, 250, 251, 252, 253, 262, 263, 264, 265, 266, 267, 268, 269, 270, 271, 272, 273, 274, 275, 276, 277, 280, 281, 283, 284, 285, 286, 287, 290, 292], [1.0, 1.0, 1.0, 1.0, 1.0, 1.0, 1.0, 1.0, 1.0, 1.0, 1.0, 1.0, 1.0, 1.0, 1.0, 1.0, 1.0, 1.0, 1.0, 1.0, 1.0, 1.0, 1.0, 1.0, 1.0, 1.0, 1.0, 1.0, 1.0, 1.0, 1.0, 1.0, 1.0, 1.0, 1.0, 1.0, 1.0, 1.0, 1.0, 1.0, 1.0, 1.0, 1.0, 1.0, 1.0, 1.0, 1.0, 1.0, 1.0, 1.0, 1.0, 1.0, 1.0, 1.0, 1.0, 1.0, 1.0, 1.0, 0.5, 1.0, 1.0, 1.0, 1.0, 1.0, 1.0, 1.0, 1.0, 1.0, 1.0, 1.0, 1.0, 1.0, 1.0, 1.0, 1.0, 1.0, 1.0, 1.0, 1.0, 1.0, 1.0, 1.0, 1.0, 1.0, 1.0, 1.0, 1.0, 1.0, 1.0, 1.0, 1.0, 1.0, 1.0, 1.0, 1.0, 1.0, 1.0, 1.0, 1.0, 1.0, 1.0, 1.0, 1.0, 1.0, 1.0, 1.0, 1.0, 1.0, 1.0, 1.0, 1.0, 1.0, 1.0, 1.0, 1.0, 1.0, 1.0, 1.0, 1.0, 1.0, 1.0, 1.0, 1.0, 1.0, 1.0, 1.0, 1.0, 1.0, 1.0, 1.0, 1.0, 1.0, 1.0, 1.0, 1.0, 1.0, 1.0, 1.0, 1.0, 1.0, 1.0, 1.0, 0.5, 0.5, 1.0, 0.5, 1.0, 1.0, 1.0, 1.0, 0.5, 0.5, 0.5, 1.0, 1.0, 1.0, 0.5, 1.0, 1.0, 1.0, 1.0, 1.0, 0.5, 1.0, 1.0, 1.0, 1.0, 1.0, 1.0, 1.0, 1.0, 1.0, 1.0, 1.0, 1.0, 1.0, 1.0, 1.0, 1.0, 1.0, 1.0, 1.0, 1.0, 1.0, 1.0, 1.0, 1.0, 1.0, 1.0, 1.0, 1.0, 1.0, 1.0, 1.0, 1.0, 1.0, 0.6667, 0.3333, 0.3333, 0.6667, 0.5, 1.0, 0.75, 1.0, 0.75, 1.0, 1.0]): _vg.add([_i], _w, 'REPLACE')
_m = ob_plane.modifiers.new('Armature', 'ARMATURE')
ob_plane_001.location = (-0.02599, 0.07256, 0.7399)
ob_plane_001.rotation_euler = (-0.09783, -0.03715, 0.003645)
ob_plane_001.scale = (1.0, 1.0, 1.0)
ob_plane_001.color = (0.8, 0.8, 0.8, 1.0)
_vg = ob_plane_001.vertex_groups.new(name='Paper3')
_vg.add([0, 1, 2, 3, 4, 5, 6, 7], 1.0, 'REPLACE')
_m = ob_plane_001.modifiers.new('Armature', 'ARMATURE')

# ---- collection membership
col_collection.objects.link(ob_plane_002)
col_collection.objects.link(ob_plane_003)
col_collection.objects.link(ob_plane)
col_collection.objects.link(ob_plane_001)

# ---- scene / render settings (as saved in the file)
scene.frame_start = 1; scene.frame_end = 250; scene.frame_set(1)
scene.render.engine = 'BLENDER_EEVEE_NEXT'
scene.cycles.sampling_pattern = 'TABULATED_SOBOL'
bpy.context.view_layer.update()

# ---- added for rendering (the .blend has no active camera and no usable light): camera, sun
cam_auto = bpy.data.cameras.new('AutoCamera')
cam_auto.lens = 50.0
cam_auto.sensor_width = 36.0
cam_auto.clip_end = 1000.0
ob_auto_camera = bpy.data.objects.new('AutoCamera', cam_auto)
scene.collection.objects.link(ob_auto_camera)
ob_auto_camera.location = (2.16314, -2.67563, 2.35164)
ob_auto_camera.rotation_euler = (1.09748, -7.21219e-08, 0.694738)
scene.camera = ob_auto_camera
light_auto_sun = bpy.data.lights.new('AutoSun', 'SUN')
light_auto_sun.energy = 3.0
light_auto_sun.angle = 0.0523599
ob_auto_sun = bpy.data.objects.new('AutoSun', light_auto_sun)
scene.collection.objects.link(ob_auto_sun)
ob_auto_sun.rotation_euler = (0.872665, 0.174533, 0.523599)
bpy.context.view_layer.update()
